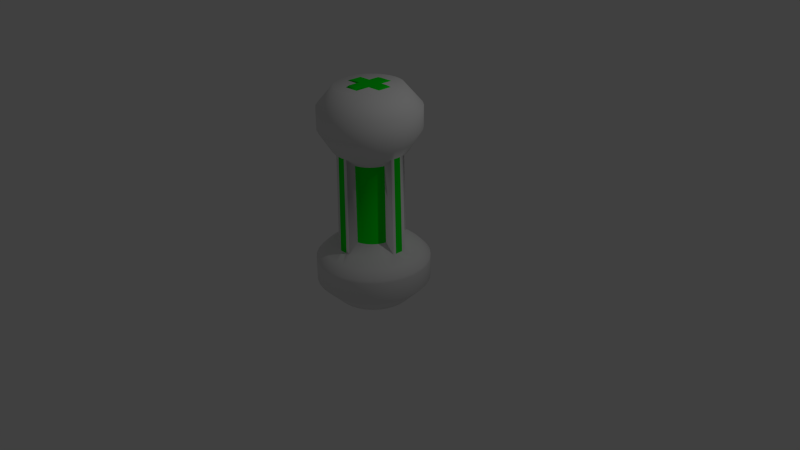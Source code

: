 # Source: HealthPickup.blend  (saved by Blender 2.73.0; exported with 4.5.12 LTS)
import bpy
from mathutils import Matrix  # noqa: F401  (used for matrix-valued properties, if any)

bpy.ops.wm.read_factory_settings(use_empty=True)
scene = bpy.context.scene
scene.name = 'Scene'

# ---- collections
col_collection_1 = bpy.data.collections.new('Collection 1'); scene.collection.children.link(col_collection_1)

# ---- materials (node trees are filled in below, after node groups)
mat_healthpickup_canister = bpy.data.materials.new('HealthPickup_Canister')
mat_healthpickup_canister.alpha_threshold = 0.0
mat_healthpickup_canister.use_transparent_shadow = False
mat_healthpickup_canister.roughness = 0.5
mat_healthpickup_shard = bpy.data.materials.new('HealthPickup_Shard')
mat_healthpickup_shard.alpha_threshold = 0.0
mat_healthpickup_shard.use_transparent_shadow = False
mat_healthpickup_shard.diffuse_color = (0.0, 0.8, 0.01092, 1.0)
mat_healthpickup_shard.roughness = 0.5

# ---- material node trees

# ---- world
world_world = bpy.data.worlds.new('World'); scene.world = world_world
world_world.color = (0.05088, 0.05088, 0.05088)
world_world.use_sun_shadow = False
world_world.sun_shadow_jitter_overblur = 0.0
world_world.cycles.sampling_method = 'MANUAL'
world_world.cycles.sample_map_resolution = 256

# ---- cameras
cam_camera = bpy.data.cameras.new('Camera')
cam_camera.clip_end = 100.0
cam_camera.lens = 35.0
cam_camera.sensor_width = 32.0
cam_camera.sensor_height = 18.0
cam_camera.ortho_scale = 7.314
cam_camera.dof.focus_distance = 0.0
cam_camera.dof.aperture_fstop = 128.0

# ---- lights
light_lamp = bpy.data.lights.new('Lamp', 'POINT')
light_lamp.transmission_factor = 0.0
light_lamp.cutoff_distance = 30.0
light_lamp.energy = 100.0
light_lamp.shadow_buffer_clip_start = 1.001
light_lamp.shadow_soft_size = 0.1
light_lamp.shadow_maximum_resolution = 0.006
light_lamp.use_absolute_resolution = True
light_lamp.cycles.use_multiple_importance_sampling = False

# ---- meshes
me_cylinder = bpy.data.meshes.new('Cylinder')
me_cylinder.from_pydata([(-2.636e-07, 3.51, -0.08956), (-2.636e-07, 3.51, 0.08956), (0.6848, 3.443, -0.08956), (0.6848, 3.443, 0.08956), (1.343, 3.243, -0.08956), (1.343, 3.243, 0.08956), (1.95, 2.919, -0.08956), (1.95, 2.919, 0.08956), (2.482, 2.482, -0.08956), (2.482, 2.482, 0.08956), (2.919, 1.95, -0.08956), (2.919, 1.95, 0.08956), (3.243, 1.343, -0.08956), (3.243, 1.343, 0.08956), (3.443, 0.6848, -0.08956), (3.443, 0.6848, 0.08956), (3.51, -1.428e-07, -0.08956), (3.51, -1.428e-07, 0.08956), (3.443, -0.6848, -0.08956), (3.443, -0.6848, 0.08956), (3.243, -1.343, -0.08956), (3.243, -1.343, 0.08956), (2.919, -1.95, -0.08956), (2.919, -1.95, 0.08956), (2.482, -2.482, -0.08956), (2.482, -2.482, 0.08956), (1.95, -2.919, -0.08956), (1.95, -2.919, 0.08956), (1.343, -3.243, -0.08956), (1.343, -3.243, 0.08956), (0.6848, -3.443, -0.08956), (0.6848, -3.443, 0.08956), (-1.407e-06, -3.51, -0.08956), (-1.407e-06, -3.51, 0.08956), (-0.6848, -3.443, -0.08956), (-0.6848, -3.443, 0.08956), (-1.343, -3.243, -0.08956), (-1.343, -3.243, 0.08956), (-1.95, -2.919, -0.08956), (-1.95, -2.919, 0.08956), (-2.482, -2.482, -0.08956), (-2.482, -2.482, 0.08956), (-2.919, -1.95, -0.08956), (-2.919, -1.95, 0.08956), (-3.243, -1.343, -0.08956), (-3.243, -1.343, 0.08956), (-3.443, -0.6848, -0.08956), (-3.443, -0.6848, 0.08956), (-3.51, 2.982e-06, -0.08956), (-3.51, 2.982e-06, 0.08956), (-3.443, 0.6848, -0.08956), (-3.443, 0.6848, 0.08956), (-3.243, 1.343, -0.08956), (-3.243, 1.343, 0.08956), (-2.919, 1.95, -0.08956), (-2.919, 1.95, 0.08956), (-2.482, 2.482, -0.08956), (-2.482, 2.482, 0.08956), (-1.95, 2.919, -0.08956), (-1.95, 2.919, 0.08956), (-1.343, 3.243, -0.08956), (-1.343, 3.243, 0.08956), (-0.6848, 3.443, -0.08956), (-0.6848, 3.443, 0.08956), (-2.269e-07, 2.985, 0.6089), (0.5823, 2.928, 0.6089), (1.142, 2.758, 0.6089), (1.658, 2.482, 0.6089), (2.111, 2.111, 0.6089), (2.482, 1.658, 0.6089), (2.758, 1.142, 0.6089), (2.928, 0.5823, 0.6089), (2.985, -1.22e-08, 0.6089), (2.928, -0.5823, 0.6089), (2.758, -1.142, 0.6089), (2.482, -1.658, 0.6089), (2.111, -2.111, 0.6089), (1.658, -2.482, 0.6089), (1.142, -2.758, 0.6089), (0.5823, -2.928, 0.6089), (-1.2e-06, -2.985, 0.6089), (-0.5823, -2.928, 0.6089), (-1.142, -2.758, 0.6089), (-1.658, -2.482, 0.6089), (-2.111, -2.111, 0.6089), (-2.482, -1.658, 0.6089), (-2.758, -1.142, 0.6089), (-2.928, -0.5823, 0.6089), (-2.985, 2.645e-06, 0.6089), (-2.928, 0.5823, 0.6089), (-2.758, 1.142, 0.6089), (-2.482, 1.658, 0.6089), (-2.111, 2.111, 0.6089), (-1.658, 2.482, 0.6089), (-1.142, 2.758, 0.6089), (-0.5823, 2.928, 0.6089), (-2.194e-07, 2.364, 1.026), (0.4613, 2.319, 1.026), (0.9048, 2.184, 1.026), (1.314, 1.966, 1.026), (1.672, 1.672, 1.026), (1.966, 1.314, 1.026), (2.184, 0.9048, 1.026), (2.319, 0.4613, 1.026), (2.364, 1.669e-07, 1.026), (2.319, -0.4613, 1.026), (2.184, -0.9048, 1.026), (1.966, -1.314, 1.026), (1.672, -1.672, 1.026), (1.314, -1.966, 1.026), (0.9048, -2.184, 1.026), (0.4613, -2.319, 1.026), (-9.899e-07, -2.364, 1.026), (-0.4613, -2.319, 1.026), (-0.9048, -2.184, 1.026), (-1.314, -1.966, 1.026), (-1.672, -1.672, 1.026), (-1.966, -1.314, 1.026), (-2.184, -0.9048, 1.026), (-2.319, -0.4613, 1.026), (-2.364, 2.271e-06, 1.026), (-2.319, 0.4613, 1.026), (-2.184, 0.9048, 1.026), (-1.966, 1.314, 1.026), (-1.672, 1.672, 1.026), (-1.314, 1.966, 1.026), (-0.9048, 2.184, 1.026), (-0.4613, 2.319, 1.026), (-1.84e-07, 1.519, 1.47), (0.2963, 1.49, 1.47), (0.5812, 1.403, 1.47), (0.8437, 1.263, 1.47), (1.074, 1.074, 1.47), (1.263, 0.8437, 1.47), (1.403, 0.5812, 1.47), (1.49, 0.2963, 1.47), (1.519, 3.764e-07, 1.47), (1.49, -0.2963, 1.47), (1.403, -0.5812, 1.47), (1.263, -0.8437, 1.47), (1.074, -1.074, 1.47), (0.8437, -1.263, 1.47), (0.5812, -1.403, 1.47), (0.2963, -1.49, 1.47), (-6.788e-07, -1.519, 1.47), (-0.2963, -1.49, 1.47), (-0.5812, -1.403, 1.47), (-0.8437, -1.263, 1.47), (-1.074, -1.074, 1.47), (-1.263, -0.8437, 1.47), (-1.403, -0.5812, 1.47), (-1.49, -0.2963, 1.47), (-1.519, 1.728e-06, 1.47), (-1.49, 0.2963, 1.47), (-1.403, 0.5812, 1.47), (-1.263, 0.8437, 1.47), (-1.074, 1.074, 1.47), (-0.8437, 1.263, 1.47), (-0.5812, 1.403, 1.47), (-0.2963, 1.49, 1.47), (2.85e-07, 1.519, 6.395), (0.2963, 1.49, 6.395), (0.5812, 1.403, 6.395), (0.8437, 1.263, 6.395), (1.074, 1.074, 6.395), (1.263, 0.8437, 6.395), (1.403, 0.5812, 6.395), (1.49, 0.2963, 6.395), (1.519, 3.764e-07, 6.395), (1.49, -0.2963, 6.395), (1.403, -0.5812, 6.395), (1.263, -0.8437, 6.395), (1.074, -1.074, 6.395), (0.8437, -1.263, 6.395), (0.5812, -1.403, 6.395), (0.2963, -1.49, 6.395), (-2.099e-07, -1.519, 6.395), (-0.2963, -1.49, 6.395), (-0.5812, -1.403, 6.395), (-0.8437, -1.263, 6.395), (-1.074, -1.074, 6.395), (-1.263, -0.8437, 6.395), (-1.403, -0.5812, 6.395), (-1.49, -0.2963, 6.395), (-1.519, 1.728e-06, 6.395), (-1.49, 0.2963, 6.395), (-1.403, 0.5812, 6.395), (-1.263, 0.8437, 6.395), (-1.074, 1.074, 6.395), (-0.8437, 1.263, 6.395), (-0.5812, 1.403, 6.395), (-0.2963, 1.49, 6.395), (1.701e-07, 2.271, 7.024), (0.443, 2.227, 7.024), (0.869, 2.098, 7.024), (1.262, 1.888, 7.024), (1.606, 1.606, 7.024), (1.888, 1.262, 7.024), (2.098, 0.869, 7.024), (2.227, 0.443, 7.024), (2.271, 2.018e-07, 7.024), (2.227, -0.443, 7.024), (2.098, -0.869, 7.024), (1.888, -1.262, 7.024), (1.606, -1.606, 7.024), (1.262, -1.888, 7.024), (0.869, -2.098, 7.024), (0.443, -2.227, 7.024), (-5.698e-07, -2.271, 7.024), (-0.443, -2.227, 7.024), (-0.869, -2.098, 7.024), (-1.262, -1.888, 7.024), (-1.606, -1.606, 7.024), (-1.888, -1.262, 7.024), (-2.098, -0.869, 7.024), (-2.227, -0.443, 7.024), (-2.271, 2.223e-06, 7.024), (-2.227, 0.443, 7.024), (-2.098, 0.869, 7.024), (-1.888, 1.262, 7.024), (-1.606, 1.606, 7.024), (-1.262, 1.888, 7.024), (-0.869, 2.098, 7.024), (-0.443, 2.227, 7.024), (2.096e-07, 2.673, 7.656), (0.5216, 2.622, 7.656), (1.023, 2.47, 7.656), (1.485, 2.223, 7.656), (1.89, 1.89, 7.656), (2.223, 1.485, 7.656), (2.47, 1.023, 7.656), (2.622, 0.5216, 7.656), (2.673, 1.424e-07, 7.656), (2.622, -0.5216, 7.656), (2.47, -1.023, 7.656), (2.223, -1.485, 7.656), (1.89, -1.89, 7.656), (1.485, -2.223, 7.656), (1.023, -2.47, 7.656), (0.5216, -2.622, 7.656), (-6.616e-07, -2.673, 7.656), (-0.5216, -2.622, 7.656), (-1.023, -2.47, 7.656), (-1.485, -2.223, 7.656), (-1.89, -1.89, 7.656), (-2.223, -1.485, 7.656), (-2.47, -1.023, 7.656), (-2.622, -0.5216, 7.656), (-2.673, 2.522e-06, 7.656), (-2.622, 0.5216, 7.656), (-2.47, 1.023, 7.656), (-2.223, 1.485, 7.656), (-1.89, 1.89, 7.656), (-1.485, 2.223, 7.656), (-1.023, 2.47, 7.656), (-0.5216, 2.622, 7.656), (5.572e-08, 3.089, 8.337), (0.6026, 3.03, 8.337), (1.182, 2.854, 8.337), (1.716, 2.568, 8.337), (2.184, 2.184, 8.337), (2.568, 1.716, 8.337), (2.854, 1.182, 8.337), (3.03, 0.6026, 8.337), (3.089, 5.931e-08, 8.337), (3.03, -0.6026, 8.337), (2.854, -1.182, 8.337), (2.568, -1.716, 8.337), (2.184, -2.184, 8.337), (1.716, -2.568, 8.337), (1.182, -2.854, 8.337), (0.6026, -3.03, 8.337), (-9.508e-07, -3.089, 8.337), (-0.6026, -3.03, 8.337), (-1.182, -2.854, 8.337), (-1.716, -2.568, 8.337), (-2.184, -2.184, 8.337), (-2.568, -1.716, 8.337), (-2.854, -1.182, 8.337), (-3.03, -0.6026, 8.337), (-3.089, 2.809e-06, 8.337), (-3.03, 0.6026, 8.337), (-2.854, 1.182, 8.337), (-2.568, 1.716, 8.337), (-2.184, 2.184, 8.337), (-1.716, 2.568, 8.337), (-1.182, 2.854, 8.337), (-0.6026, 3.03, 8.337), (-2.636e-07, 3.51, -1.378), (0.6848, 3.443, -1.378), (1.343, 3.243, -1.378), (1.95, 2.919, -1.378), (2.482, 2.482, -1.378), (2.919, 1.95, -1.378), (3.243, 1.343, -1.378), (3.443, 0.6848, -1.378), (3.51, -1.428e-07, -1.378), (3.443, -0.6848, -1.378), (3.243, -1.343, -1.378), (2.919, -1.95, -1.378), (2.482, -2.482, -1.378), (1.95, -2.919, -1.378), (1.343, -3.243, -1.378), (0.6848, -3.443, -1.378), (-1.407e-06, -3.51, -1.378), (-0.6848, -3.443, -1.378), (-1.343, -3.243, -1.378), (-1.95, -2.919, -1.378), (-2.482, -2.482, -1.378), (-2.919, -1.95, -1.378), (-3.243, -1.343, -1.378), (-3.443, -0.6848, -1.378), (-3.51, 2.982e-06, -1.378), (-3.443, 0.6848, -1.378), (-3.243, 1.343, -1.378), (-2.919, 1.95, -1.378), (-2.482, 2.482, -1.378), (-1.95, 2.919, -1.378), (-1.343, 3.243, -1.378), (-0.6848, 3.443, -1.378), (5.572e-08, 3.089, 9.626), (0.6026, 3.03, 9.626), (1.182, 2.854, 9.626), (1.716, 2.568, 9.626), (2.184, 2.184, 9.626), (2.568, 1.716, 9.626), (2.854, 1.182, 9.626), (3.03, 0.6026, 9.626), (3.089, 5.931e-08, 9.626), (3.03, -0.6026, 9.626), (2.854, -1.182, 9.626), (2.568, -1.716, 9.626), (2.184, -2.184, 9.626), (1.716, -2.568, 9.626), (1.182, -2.854, 9.626), (0.6026, -3.03, 9.626), (-9.508e-07, -3.089, 9.626), (-0.6026, -3.03, 9.626), (-1.182, -2.854, 9.626), (-1.716, -2.568, 9.626), (-2.184, -2.184, 9.626), (-2.568, -1.716, 9.626), (-2.854, -1.182, 9.626), (-3.03, -0.6026, 9.626), (-3.089, 2.809e-06, 9.626), (-3.03, 0.6026, 9.626), (-2.854, 1.182, 9.626), (-2.568, 1.716, 9.626), (-2.184, 2.184, 9.626), (-1.716, 2.568, 9.626), (-1.182, 2.854, 9.626), (-0.6026, 3.03, 9.626), (-1.595e-07, 2.304, -2.604), (0.4496, 2.26, -2.604), (0.8819, 2.129, -2.604), (1.28, 1.916, -2.604), (1.63, 1.63, -2.604), (1.916, 1.28, -2.604), (2.129, 0.8819, -2.604), (2.26, 0.4496, -2.604), (2.304, 1.684e-07, -2.604), (2.26, -0.4496, -2.604), (2.129, -0.8819, -2.604), (1.916, -1.28, -2.604), (1.63, -1.63, -2.604), (1.28, -1.916, -2.604), (0.8819, -2.129, -2.604), (0.4496, -2.26, -2.604), (-9.104e-07, -2.304, -2.604), (-0.4496, -2.26, -2.604), (-0.8819, -2.129, -2.604), (-1.28, -1.916, -2.604), (-1.63, -1.63, -2.604), (-1.916, -1.28, -2.604), (-2.129, -0.8819, -2.604), (-2.26, -0.4496, -2.604), (-2.304, 2.22e-06, -2.604), (-2.26, 0.4496, -2.604), (-2.129, 0.8819, -2.604), (-1.916, 1.28, -2.604), (-1.63, 1.63, -2.604), (-1.28, 1.916, -2.604), (-0.8819, 2.129, -2.604), (-0.4496, 2.26, -2.604), (5.017e-08, 2.028, 10.85), (0.3956, 1.989, 10.85), (0.776, 1.874, 10.85), (1.127, 1.686, 10.85), (1.434, 1.434, 10.85), (1.686, 1.127, 10.85), (1.874, 0.776, 10.85), (1.989, 0.3956, 10.85), (2.028, 3.011e-07, 10.85), (1.989, -0.3956, 10.85), (1.874, -0.776, 10.85), (1.686, -1.127, 10.85), (1.434, -1.434, 10.85), (1.127, -1.686, 10.85), (0.776, -1.874, 10.85), (0.3956, -1.989, 10.85), (-6.106e-07, -2.028, 10.85), (-0.3956, -1.989, 10.85), (-0.776, -1.874, 10.85), (-1.127, -1.686, 10.85), (-1.434, -1.434, 10.85), (-1.686, -1.127, 10.85), (-1.874, -0.776, 10.85), (-1.989, -0.3956, 10.85), (-2.028, 2.106e-06, 10.85), (-1.989, 0.3956, 10.85), (-1.874, 0.776, 10.85), (-1.686, 1.127, 10.85), (-1.434, 1.434, 10.85), (-1.127, 1.686, 10.85), (-0.776, 1.874, 10.85), (-0.3956, 1.989, 10.85), (-0.4041, -0.3644, 10.31), (-0.4041, 0.3743, 10.31), (0.3346, 0.3743, 10.31), (0.3346, -0.3644, 10.31), (-0.4041, -0.3644, 10.94), (-0.4041, 0.3743, 10.94), (0.3346, 0.3743, 10.94), (0.3346, -0.3644, 10.94), (1.037, 0.3743, 10.31), (1.037, -0.3644, 10.31), (1.037, 0.3743, 10.94), (1.037, -0.3644, 10.94), (-0.4041, -1.119, 10.31), (0.3346, -1.119, 10.31), (-0.4041, -1.119, 10.94), (0.3346, -1.119, 10.94), (-1.158, -0.3644, 10.31), (-1.158, 0.3743, 10.31), (-1.158, -0.3644, 10.94), (-1.158, 0.3743, 10.94), (-0.4041, 1.049, 10.31), (0.3346, 1.049, 10.31), (-0.4041, 1.049, 10.94), (0.3346, 1.049, 10.94), (-0.4041, -0.3644, 10.31), (-0.4041, 0.3743, 10.31), (0.3346, 0.3743, 10.31), (0.3346, -0.3644, 10.31), (-0.4041, -0.3644, 10.94), (-0.4041, 0.3743, 10.94), (0.3346, 0.3743, 10.94), (0.3346, -0.3644, 10.94), (1.037, 0.3743, 10.31), (1.037, -0.3644, 10.31), (1.037, 0.3743, 10.94), (1.037, -0.3644, 10.94), (-0.4041, -1.119, 10.31), (0.3346, -1.119, 10.31), (-0.4041, -1.119, 10.94), (0.3346, -1.119, 10.94), (-1.158, -0.3644, 10.31), (-1.158, 0.3743, 10.31), (-1.158, -0.3644, 10.94), (-1.158, 0.3743, 10.94), (-0.4041, 1.049, 10.31), (0.3346, 1.049, 10.31), (-0.4041, 1.049, 10.94), (0.3346, 1.049, 10.94), (-0.4594, -1.361, 10.05), (0.4628, -1.361, 10.05), (-0.4594, -1.361, 10.83), (0.4628, -1.361, 10.83), (-1.401, -0.4188, 10.05), (-1.401, 0.5034, 10.05), (-1.401, -0.4188, 10.83), (-1.401, 0.5034, 10.83), (-0.4594, -0.4188, 10.05), (-0.4594, 0.5034, 10.05), (0.4628, 0.5034, 10.05), (0.4628, -0.4188, 10.05), (-0.4594, -0.4188, 10.83), (-0.4594, 0.5034, 10.83), (0.4628, 0.5034, 10.83), (0.4628, -0.4188, 10.83), (1.34, 0.5034, 10.05), (1.34, -0.4188, 10.05), (1.34, 0.5034, 10.83), (1.34, -0.4188, 10.83), (-0.4594, -1.361, 10.05), (0.4628, -1.361, 10.05), (-0.4594, -1.361, 10.83), (0.4628, -1.361, 10.83), (-1.401, -0.4188, 10.05), (-1.401, 0.5034, 10.05), (-1.401, -0.4188, 10.83), (-1.401, 0.5034, 10.83), (-0.4594, 1.346, 10.05), (0.4628, 1.346, 10.05), (-0.4594, 1.346, 10.83), (0.4628, 1.346, 10.83), (0.2046, -0.3644, -2.074), (0.2046, 0.3743, -2.074), (-0.534, 0.3743, -2.081), (-0.534, -0.3644, -2.081), (0.2105, -0.3644, -2.704), (0.2105, 0.3743, -2.704), (-0.5282, 0.3743, -2.711), (-0.5282, -0.3644, -2.711), (-1.237, 0.3743, -2.088), (-1.237, -0.3644, -2.088), (-1.231, 0.3743, -2.717), (-1.231, -0.3644, -2.717), (0.2046, -1.119, -2.074), (-0.534, -1.119, -2.081), (0.2105, -1.119, -2.704), (-0.5282, -1.119, -2.711), (0.9587, -0.3644, -2.067), (0.9587, 0.3743, -2.067), (0.9646, -0.3644, -2.697), (0.9646, 0.3743, -2.697), (0.2046, 1.049, -2.074), (-0.534, 1.049, -2.081), (0.2105, 1.049, -2.704), (-0.5282, 1.049, -2.711), (0.2046, -0.3644, -2.074), (0.2046, 0.3743, -2.074), (-0.534, 0.3743, -2.081), (-0.534, -0.3644, -2.081), (0.2105, -0.3644, -2.704), (0.2105, 0.3743, -2.704), (-0.5282, 0.3743, -2.711), (-0.5282, -0.3644, -2.711), (-1.237, 0.3743, -2.088), (-1.237, -0.3644, -2.088), (-1.231, 0.3743, -2.717), (-1.231, -0.3644, -2.717), (0.2046, -1.119, -2.074), (-0.534, -1.119, -2.081), (0.2105, -1.119, -2.704), (-0.5282, -1.119, -2.711), (0.9587, -0.3644, -2.067), (0.9587, 0.3743, -2.067), (0.9646, -0.3644, -2.697), (0.9646, 0.3743, -2.697), (0.2046, 1.049, -2.074), (-0.534, 1.049, -2.081), (0.2105, 1.049, -2.704), (-0.5282, 1.049, -2.711), (0.2574, -1.361, -1.807), (-0.6648, -1.361, -1.815), (0.2647, -1.361, -2.593), (-0.6574, -1.361, -2.601), (1.199, -0.4188, -1.798), (1.199, 0.5034, -1.798), (1.206, -0.4188, -2.584), (1.206, 0.5034, -2.584), (0.2574, -0.4188, -1.807), (0.2574, 0.5034, -1.807), (-0.6648, 0.5034, -1.815), (-0.6648, -0.4188, -1.815), (0.2647, -0.4188, -2.593), (0.2647, 0.5034, -2.593), (-0.6574, 0.5034, -2.601), (-0.6574, -0.4188, -2.601), (-1.542, 0.5034, -1.824), (-1.542, -0.4188, -1.824), (-1.535, 0.5034, -2.61), (-1.535, -0.4188, -2.61), (0.2574, -1.361, -1.807), (-0.6648, -1.361, -1.815), (0.2647, -1.361, -2.593), (-0.6574, -1.361, -2.601), (1.199, -0.4188, -1.798), (1.199, 0.5034, -1.798), (1.206, -0.4188, -2.584), (1.206, 0.5034, -2.584), (0.2574, 1.346, -1.807), (-0.6648, 1.346, -1.815), (0.2647, 1.346, -2.593), (-0.6574, 1.346, -2.601), (-2.342, 0.2231, 1.026), (-2.34, -0.2493, 1.026), (-2.25, 0.2142, 7.024), (-2.249, -0.2208, 7.024), (-2.271, 2.223e-06, 7.024), (-2.342, 0.2231, 1.026), (-2.34, -0.2493, 1.026), (-2.25, 0.2142, 7.024), (-2.249, -0.2208, 7.024), (0.2345, -2.341, 1.026), (-0.2271, -2.248, 7.024), (0.2334, -2.248, 7.024), (-0.2751, -2.337, 1.026), (2.337, -0.2833, 1.026), (2.344, 0.2076, 1.026), (2.247, -0.2448, 7.024), (2.25, 0.2084, 7.024), (-0.1992, 2.251, 7.024), (0.2491, 2.246, 7.024), (-0.2146, 2.343, 1.026), (0.3071, 2.334, 1.026)], [], [(0, 1, 3, 2), (2, 3, 5, 4), (4, 5, 7, 6), (6, 7, 9, 8), (8, 9, 11, 10), (10, 11, 13, 12), (12, 13, 15, 14), (14, 15, 17, 16), (16, 17, 19, 18), (18, 19, 21, 20), (20, 21, 23, 22), (22, 23, 25, 24), (24, 25, 27, 26), (26, 27, 29, 28), (28, 29, 31, 30), (30, 31, 33, 32), (32, 33, 35, 34), (34, 35, 37, 36), (36, 37, 39, 38), (38, 39, 41, 40), (40, 41, 43, 42), (42, 43, 45, 44), (44, 45, 47, 46), (46, 47, 49, 48), (48, 49, 51, 50), (50, 51, 53, 52), (52, 53, 55, 54), (54, 55, 57, 56), (56, 57, 59, 58), (58, 59, 61, 60), (1, 63, 95, 64), (62, 63, 1, 0), (60, 61, 63, 62), (6, 8, 292, 291), (86, 85, 117, 118), (43, 41, 84, 85), (21, 19, 73, 74), (49, 47, 87, 88), (5, 3, 65, 66), (27, 25, 76, 77), (55, 53, 90, 91), (11, 9, 68, 69), (33, 31, 79, 80), (61, 59, 93, 94), (39, 37, 82, 83), (3, 1, 64, 65), (17, 15, 71, 72), (45, 43, 85, 86), (23, 21, 74, 75), (51, 49, 88, 89), (7, 5, 66, 67), (29, 27, 77, 78), (57, 55, 91, 92), (35, 33, 80, 81), (13, 11, 69, 70), (63, 61, 94, 95), (41, 39, 83, 84), (19, 17, 72, 73), (47, 45, 86, 87), (25, 23, 75, 76), (53, 51, 89, 90), (9, 7, 67, 68), (31, 29, 78, 79), (59, 57, 92, 93), (37, 35, 81, 82), (15, 13, 70, 71), (75, 74, 106, 107), (95, 94, 126, 127), (84, 83, 115, 116), (73, 72, 104, 589, 105), (93, 92, 124, 125), (82, 81, 113, 114), (71, 70, 102, 103), (91, 90, 122, 123), (69, 68, 100, 101), (80, 79, 111, 585, 112), (89, 88, 120, 576, 121), (67, 66, 98, 99), (78, 77, 109, 110), (87, 86, 118, 119), (65, 64, 96, 596, 97), (76, 75, 107, 108), (64, 95, 127, 595, 96), (85, 84, 116, 117), (74, 73, 105, 106), (94, 93, 125, 126), (83, 82, 114, 115), (72, 71, 103, 590, 104), (92, 91, 123, 124), (81, 80, 112, 588, 113), (70, 69, 101, 102), (90, 89, 121, 122), (68, 67, 99, 100), (79, 78, 110, 111), (88, 87, 119, 577, 120), (66, 65, 97, 98), (77, 76, 108, 109), (154, 153, 185, 186), (98, 97, 129, 130), (109, 108, 140, 141), (118, 117, 149, 150), (107, 106, 138, 139), (127, 126, 158, 159), (116, 115, 147, 148), (576, 578, 217, 121), (125, 124, 156, 157), (114, 113, 145, 146), (103, 102, 134, 135), (123, 122, 154, 155), (101, 100, 132, 133), (151, 183, 215, 119), (99, 98, 130, 131), (110, 109, 141, 142), (119, 118, 150, 151), (589, 591, 201, 105), (108, 107, 139, 140), (577, 579, 584, 582), (117, 116, 148, 149), (106, 105, 137, 138), (126, 125, 157, 158), (115, 114, 146, 147), (135, 167, 199, 103), (124, 123, 155, 156), (143, 175, 207, 111), (102, 101, 133, 134), (122, 121, 153, 154), (100, 99, 131, 132), (111, 110, 142, 143), (188, 187, 219, 220), (132, 131, 163, 164), (143, 142, 174, 175), (152, 151, 183, 184), (130, 129, 161, 162), (141, 140, 172, 173), (150, 149, 181, 182), (139, 138, 170, 171), (159, 158, 190, 191), (148, 147, 179, 180), (137, 136, 168, 169), (157, 156, 188, 189), (146, 145, 177, 178), (135, 134, 166, 167), (155, 154, 186, 187), (133, 132, 164, 165), (144, 143, 175, 176), (153, 152, 184, 185), (131, 130, 162, 163), (142, 141, 173, 174), (151, 150, 182, 183), (129, 128, 160, 161), (140, 139, 171, 172), (128, 159, 191, 160), (149, 148, 180, 181), (138, 137, 169, 170), (158, 157, 189, 190), (147, 146, 178, 179), (136, 135, 167, 168), (156, 155, 187, 188), (145, 144, 176, 177), (134, 133, 165, 166), (222, 221, 253, 254), (166, 165, 197, 198), (186, 185, 217, 218), (164, 163, 195, 196), (175, 174, 206, 207), (577, 576, 120), (162, 161, 193, 194), (173, 172, 204, 205), (182, 181, 213, 214), (171, 170, 202, 203), (191, 190, 222, 223), (180, 179, 211, 212), (596, 594, 193, 97), (189, 188, 220, 221), (178, 177, 209, 210), (167, 166, 198, 199), (187, 186, 218, 219), (165, 164, 196, 197), (113, 209, 177, 145), (121, 217, 185, 153), (163, 162, 194, 195), (174, 173, 205, 206), (183, 182, 214, 215), (97, 193, 161, 129), (172, 171, 203, 204), (159, 191, 223, 127), (181, 180, 212, 213), (170, 169, 201, 202), (190, 189, 221, 222), (179, 178, 210, 211), (105, 201, 169, 137), (224, 255, 287, 256), (211, 210, 242, 243), (200, 592, 199, 231, 232), (220, 219, 251, 252), (209, 586, 208, 240, 241), (198, 197, 229, 230), (218, 217, 249, 250), (196, 195, 227, 228), (207, 206, 238, 239), (216, 579, 215, 247, 248), (194, 193, 225, 226), (205, 204, 236, 237), (214, 213, 245, 246), (203, 202, 234, 235), (223, 222, 254, 255), (212, 211, 243, 244), (201, 591, 200, 232, 233), (221, 220, 252, 253), (210, 209, 241, 242), (199, 198, 230, 231), (219, 218, 250, 251), (197, 196, 228, 229), (208, 587, 207, 239, 240), (217, 578, 216, 248, 249), (195, 194, 226, 227), (206, 205, 237, 238), (215, 214, 246, 247), (193, 594, 192, 224, 225), (204, 203, 235, 236), (192, 593, 223, 255, 224), (213, 212, 244, 245), (202, 201, 233, 234), (268, 267, 331, 332), (245, 244, 276, 277), (234, 233, 265, 266), (254, 253, 285, 286), (243, 242, 274, 275), (232, 231, 263, 264), (252, 251, 283, 284), (241, 240, 272, 273), (230, 229, 261, 262), (250, 249, 281, 282), (228, 227, 259, 260), (239, 238, 270, 271), (248, 247, 279, 280), (226, 225, 257, 258), (237, 236, 268, 269), (246, 245, 277, 278), (235, 234, 266, 267), (255, 254, 286, 287), (244, 243, 275, 276), (233, 232, 264, 265), (253, 252, 284, 285), (242, 241, 273, 274), (231, 230, 262, 263), (251, 250, 282, 283), (229, 228, 260, 261), (240, 239, 271, 272), (249, 248, 280, 281), (227, 226, 258, 259), (238, 237, 269, 270), (247, 246, 278, 279), (225, 224, 256, 257), (236, 235, 267, 268), (119, 215, 579, 577), (290, 291, 355, 354), (328, 327, 391, 392), (283, 282, 346, 347), (16, 18, 297, 296), (261, 260, 324, 325), (26, 28, 302, 301), (36, 38, 307, 306), (276, 275, 339, 340), (46, 48, 312, 311), (269, 268, 332, 333), (56, 58, 317, 316), (284, 283, 347, 348), (262, 261, 325, 326), (2, 4, 290, 289), (277, 276, 340, 341), (12, 14, 295, 294), (22, 24, 300, 299), (32, 34, 305, 304), (270, 269, 333, 334), (285, 284, 348, 349), (42, 44, 310, 309), (52, 54, 315, 314), (263, 262, 326, 327), (278, 277, 341, 342), (62, 0, 288, 319), (271, 270, 334, 335), (8, 10, 293, 292), (286, 285, 349, 350), (18, 20, 298, 297), (28, 30, 303, 302), (264, 263, 327, 328), (279, 278, 342, 343), (38, 40, 308, 307), (48, 50, 313, 312), (257, 256, 320, 321), (272, 271, 335, 336), (58, 60, 318, 317), (287, 286, 350, 351), (265, 264, 328, 329), (4, 6, 291, 290), (280, 279, 343, 344), (14, 16, 296, 295), (258, 257, 321, 322), (0, 2, 289, 288), (24, 26, 301, 300), (34, 36, 306, 305), (273, 272, 336, 337), (256, 287, 351, 320), (44, 46, 311, 310), (54, 56, 316, 315), (266, 265, 329, 330), (281, 280, 344, 345), (259, 258, 322, 323), (10, 12, 294, 293), (274, 273, 337, 338), (20, 22, 299, 298), (30, 32, 304, 303), (267, 266, 330, 331), (282, 281, 345, 346), (40, 42, 309, 308), (50, 52, 314, 313), (260, 259, 323, 324), (275, 274, 338, 339), (60, 62, 319, 318), (352, 353, 354, 355, 356, 357, 358, 359, 360, 361, 362, 363, 364, 365, 366, 367, 368, 369, 370, 371, 372, 373, 374, 375, 376, 377, 378, 379, 380, 381, 382, 383), (385, 384, 415, 414, 413, 412, 411, 410, 409, 408, 407, 406, 405, 404, 403, 402, 401, 400, 399, 398, 397, 396, 395, 394, 393, 392, 391, 390, 389, 388, 387, 386), (343, 342, 406, 407), (305, 306, 370, 369), (321, 320, 384, 385), (298, 299, 363, 362), (336, 335, 399, 400), (351, 350, 414, 415), (313, 314, 378, 377), (291, 292, 356, 355), (329, 328, 392, 393), (344, 343, 407, 408), (306, 307, 371, 370), (322, 321, 385, 386), (299, 300, 364, 363), (337, 336, 400, 401), (320, 351, 415, 384), (314, 315, 379, 378), (292, 293, 357, 356), (330, 329, 393, 394), (345, 344, 408, 409), (307, 308, 372, 371), (323, 322, 386, 387), (300, 301, 365, 364), (338, 337, 401, 402), (315, 316, 380, 379), (293, 294, 358, 357), (331, 330, 394, 395), (346, 345, 409, 410), (308, 309, 373, 372), (324, 323, 387, 388), (301, 302, 366, 365), (339, 338, 402, 403), (316, 317, 381, 380), (294, 295, 359, 358), (332, 331, 395, 396), (347, 346, 410, 411), (309, 310, 374, 373), (325, 324, 388, 389), (302, 303, 367, 366), (340, 339, 403, 404), (317, 318, 382, 381), (295, 296, 360, 359), (333, 332, 396, 397), (348, 347, 411, 412), (310, 311, 375, 374), (288, 289, 353, 352), (326, 325, 389, 390), (341, 340, 404, 405), (303, 304, 368, 367), (318, 319, 383, 382), (296, 297, 361, 360), (334, 333, 397, 398), (349, 348, 412, 413), (311, 312, 376, 375), (289, 290, 354, 353), (327, 326, 390, 391), (342, 341, 405, 406), (304, 305, 369, 368), (319, 288, 352, 383), (335, 334, 398, 399), (297, 298, 362, 361), (350, 349, 413, 414), (312, 313, 377, 376), (417, 416, 432, 433), (418, 417, 436, 437), (419, 418, 424, 425), (416, 419, 429, 428), (416, 417, 418, 419), (423, 422, 421, 420), (436, 417, 441, 460), (417, 433, 457, 441), (422, 423, 427, 426), (431, 429, 453, 455), (452, 454, 486, 484), (423, 420, 430, 431), (421, 438, 462, 445), (435, 421, 445, 459), (428, 429, 465, 464), (429, 419, 443, 453), (420, 421, 435, 434), (430, 420, 444, 454), (419, 425, 449, 443), (427, 423, 447, 451), (421, 422, 439, 438), (418, 437, 461, 442), (444, 458, 490, 476), (440, 452, 484, 472), (462, 463, 495, 494), (450, 451, 483, 482), (447, 455, 487, 479), (461, 460, 492, 493), (449, 448, 480, 481), (434, 435, 471, 470), (458, 456, 488, 490), (460, 441, 473, 492), (422, 426, 450, 446), (433, 435, 459, 457), (437, 436, 460, 461), (424, 418, 442, 448), (434, 432, 456, 458), (438, 439, 463, 462), (425, 424, 448, 449), (423, 431, 455, 447), (420, 434, 458, 444), (426, 427, 451, 450), (416, 428, 452, 440), (432, 416, 440, 456), (439, 422, 446, 463), (428, 430, 454, 452), (467, 466, 464, 465), (470, 471, 469, 468), (482, 483, 481, 480), (479, 475, 481, 483), (474, 478, 482, 480), (475, 479, 487, 485), (476, 472, 484, 486), (477, 473, 489, 491), (472, 476, 490, 488), (494, 495, 493, 492), (478, 474, 493, 495), (473, 477, 494, 492), (456, 440, 472, 488), (429, 431, 467, 465), (451, 447, 479, 483), (463, 446, 478, 495), (457, 459, 491, 489), (435, 433, 469, 471), (443, 449, 481, 475), (442, 461, 493, 474), (454, 444, 476, 486), (432, 434, 470, 468), (453, 443, 475, 485), (455, 453, 485, 487), (459, 445, 477, 491), (431, 430, 466, 467), (446, 450, 482, 478), (445, 462, 494, 477), (441, 457, 489, 473), (430, 428, 464, 466), (433, 432, 468, 469), (448, 442, 474, 480), (497, 496, 512, 513), (498, 497, 516, 517), (499, 498, 504, 505), (496, 499, 509, 508), (496, 497, 498, 499), (503, 502, 501, 500), (516, 497, 521, 540), (497, 513, 537, 521), (502, 503, 507, 506), (503, 500, 510, 511), (501, 518, 542, 525), (515, 501, 525, 539), (508, 509, 545, 544), (509, 499, 523, 533), (500, 501, 515, 514), (510, 500, 524, 534), (499, 505, 529, 523), (501, 502, 519, 518), (498, 517, 541, 522), (524, 538, 570, 556), (520, 532, 564, 552), (542, 543, 575, 574), (530, 531, 563, 562), (527, 535, 567, 559), (541, 540, 572, 573), (529, 528, 560, 561), (514, 515, 551, 550), (540, 521, 553, 572), (517, 516, 540, 541), (504, 498, 522, 528), (518, 519, 543, 542), (503, 511, 535, 527), (500, 514, 538, 524), (506, 507, 531, 530), (496, 508, 532, 520), (512, 496, 520, 536), (547, 546, 544, 545), (550, 551, 549, 548), (562, 563, 561, 560), (559, 555, 561, 563), (554, 558, 562, 560), (555, 559, 567, 565), (556, 552, 564, 566), (557, 553, 569, 571), (552, 556, 570, 568), (574, 575, 573, 572), (558, 554, 573, 575), (553, 557, 574, 572), (536, 520, 552, 568), (531, 527, 559, 563), (543, 526, 558, 575), (523, 529, 561, 555), (522, 541, 573, 554), (534, 524, 556, 566), (533, 523, 555, 565), (539, 525, 557, 571), (511, 510, 546, 547), (526, 530, 562, 558), (525, 542, 574, 557), (521, 537, 569, 553), (513, 512, 548, 549), (528, 522, 554, 560), (586, 209, 113, 588), (582, 584, 580, 583, 581), (576, 577, 582, 581), (578, 576, 581, 583), (579, 216, 580, 584), (216, 578, 583, 580), (585, 588, 112), (587, 585, 111, 207), (208, 586, 588, 585, 587), (590, 589, 104), (103, 199, 592, 590), (590, 592, 200, 591, 589), (595, 596, 96), (127, 223, 593, 595), (595, 593, 192, 594, 596)])
me_cylinder.polygons.foreach_set('use_smooth', [True] * 539)
me_cylinder.polygons.foreach_set('material_index', [0, 0, 0, 0, 0, 0, 0, 0, 0, 0, 0, 0, 0, 0, 0, 0, 0, 0, 0, 0, 0, 0, 0, 0, 0, 0, 0, 0, 0, 0, 0, 0, 0, 0, 0, 0, 0, 0, 0, 0, 0, 0, 0, 0, 0, 0, 0, 0, 0, 0, 0, 0, 0, 0, 0, 0, 0, 0, 0, 0, 0, 0, 0, 0, 0, 0, 0, 0, 0, 0, 0, 0, 0, 0, 0, 0, 0, 0, 0, 0, 0, 0, 0, 0, 0, 0, 0, 0, 0, 0, 0, 0, 0, 0, 0, 0, 0, 1, 0, 0, 0, 0, 0, 0, 0, 0, 0, 0, 0, 0, 0, 0, 0, 0, 0, 0, 0, 0, 0, 0, 0, 0, 0, 0, 0, 0, 0, 0, 0, 1, 1, 1, 1, 1, 1, 1, 1, 1, 1, 1, 0, 1, 1, 1, 0, 1, 1, 1, 1, 1, 1, 1, 1, 1, 1, 1, 1, 1, 0, 1, 0, 0, 0, 0, 0, 0, 0, 0, 0, 0, 0, 0, 0, 0, 0, 0, 0, 0, 0, 0, 0, 0, 0, 0, 0, 0, 0, 0, 0, 0, 0, 0, 0, 0, 0, 0, 0, 0, 0, 0, 0, 0, 0, 0, 0, 0, 0, 0, 0, 0, 0, 0, 0, 0, 0, 0, 0, 0, 0, 0, 0, 0, 0, 0, 0, 0, 0, 0, 0, 0, 0, 0, 0, 0, 0, 0, 0, 0, 0, 0, 0, 0, 0, 0, 0, 0, 0, 0, 0, 0, 0, 0, 0, 0, 0, 0, 0, 0, 0, 0, 0, 0, 0, 0, 0, 0, 0, 0, 0, 0, 0, 0, 0, 0, 0, 0, 0, 0, 0, 0, 0, 0, 0, 0, 0, 0, 0, 0, 0, 0, 0, 0, 0, 0, 0, 0, 0, 0, 0, 0, 0, 0, 0, 0, 0, 0, 0, 0, 0, 0, 0, 0, 0, 0, 0, 0, 0, 0, 0, 0, 0, 0, 0, 0, 0, 0, 0, 0, 0, 0, 0, 0, 0, 0, 0, 0, 0, 0, 0, 0, 0, 0, 0, 0, 0, 0, 0, 0, 0, 0, 0, 0, 0, 0, 0, 0, 0, 0, 0, 0, 0, 0, 0, 0, 0, 0, 0, 0, 0, 0, 0, 0, 0, 0, 0, 0, 0, 0, 0, 0, 0, 0, 0, 0, 0, 0, 0, 0, 0, 1, 0, 0, 1, 0, 0, 1, 1, 1, 0, 0, 1, 1, 0, 1, 1, 0, 1, 0, 1, 1, 1, 0, 0, 1, 0, 0, 1, 0, 0, 0, 0, 1, 0, 1, 1, 1, 0, 0, 1, 0, 0, 0, 0, 0, 0, 0, 0, 0, 0, 0, 0, 0, 0, 0, 1, 1, 0, 0, 0, 0, 1, 0, 0, 0, 1, 1, 1, 1, 0, 0, 0, 0, 0, 0, 0, 0, 0, 1, 0, 0, 1, 1, 1, 1, 0, 0, 1, 1, 0, 1, 0, 1, 0, 1, 1, 1, 0, 0, 1, 0, 0, 0, 1, 1, 1, 1, 0, 0, 0, 0, 0, 0, 0, 0, 0, 0, 0, 0, 0, 0, 0, 1, 1, 0, 0, 1, 0, 1, 1, 1, 1, 0, 0, 0, 0, 1, 0, 0, 0, 0, 0, 0, 1, 0, 0, 1, 0, 0, 1])
_uv = me_cylinder.uv_layers.new(name='UVMap')
_uv.uv.foreach_set('vector', [0.7985, 0.8498, 0.7908, 0.8498, 0.7908, 0.8195, 0.7985, 0.8195, 0.7985, 0.8195, 0.7908, 0.8195, 0.791, 0.7896, 0.7987, 0.7896, 0.7987, 0.7896, 0.791, 0.7896, 0.7915, 0.7612, 0.7992, 0.7612, 0.7992, 0.7612, 0.7915, 0.7612, 0.7923, 0.7356, 0.8, 0.7356, 0.495, 0.9546, 0.4873, 0.9545, 0.4868, 0.931, 0.4944, 0.931, 0.4944, 0.931, 0.4868, 0.931, 0.4864, 0.9042, 0.4941, 0.9042, 0.4941, 0.9042, 0.4864, 0.9042, 0.4862, 0.8751, 0.4939, 0.8751, 0.4939, 0.8751, 0.4862, 0.8751, 0.4862, 0.8449, 0.4939, 0.8449, 0.4939, 0.8449, 0.4862, 0.8449, 0.4864, 0.8147, 0.4941, 0.8147, 0.4941, 0.8147, 0.4864, 0.8147, 0.4868, 0.7858, 0.4944, 0.7858, 0.4944, 0.7858, 0.4868, 0.7858, 0.4873, 0.7591, 0.495, 0.7591, 0.495, 0.7591, 0.4873, 0.7591, 0.488, 0.7357, 0.4956, 0.7358, 0.3077, 0.9544, 0.3, 0.9543, 0.2996, 0.9298, 0.3073, 0.9299, 0.3073, 0.9299, 0.2996, 0.9298, 0.2993, 0.9023, 0.307, 0.9023, 0.307, 0.9023, 0.2993, 0.9023, 0.2992, 0.8729, 0.3068, 0.8729, 0.3068, 0.8729, 0.2992, 0.8729, 0.2992, 0.8426, 0.3068, 0.8426, 0.3068, 0.8426, 0.2992, 0.8426, 0.2993, 0.8126, 0.307, 0.8126, 0.307, 0.8126, 0.2993, 0.8126, 0.2996, 0.7841, 0.3073, 0.7841, 0.3073, 0.7841, 0.2996, 0.7841, 0.3, 0.7582, 0.3077, 0.7582, 0.3077, 0.7582, 0.3, 0.7582, 0.3005, 0.7359, 0.3082, 0.7359, 0.6826, 0.9544, 0.6749, 0.9544, 0.6742, 0.9308, 0.6819, 0.9308, 0.6819, 0.9308, 0.6742, 0.9308, 0.6737, 0.904, 0.6814, 0.904, 0.6814, 0.904, 0.6737, 0.904, 0.6734, 0.8749, 0.6811, 0.8749, 0.6811, 0.8749, 0.6734, 0.8749, 0.6733, 0.8447, 0.681, 0.8447, 0.681, 0.8447, 0.6733, 0.8447, 0.6734, 0.8145, 0.6811, 0.8145, 0.6811, 0.8145, 0.6734, 0.8145, 0.6737, 0.7856, 0.6814, 0.7856, 0.6814, 0.7856, 0.6737, 0.7856, 0.6742, 0.7589, 0.6819, 0.7589, 0.6819, 0.7589, 0.6742, 0.7589, 0.6749, 0.7356, 0.6826, 0.7356, 0.8013, 0.9526, 0.7936, 0.9526, 0.7926, 0.9318, 0.8002, 0.9318, 0.8002, 0.9318, 0.7926, 0.9318, 0.7917, 0.907, 0.7994, 0.907, 0.07873, 0.01752, 0.106, 0.005917, 0.1124, 0.02807, 0.08926, 0.03794, 0.7988, 0.8793, 0.7911, 0.8793, 0.7908, 0.8498, 0.7985, 0.8498, 0.7994, 0.907, 0.7917, 0.907, 0.7911, 0.8793, 0.7988, 0.8793, 0.7992, 0.7612, 0.8, 0.7356, 0.8551, 0.7356, 0.8543, 0.7612, 0.2767, 0.1411, 0.2767, 0.1669, 0.2502, 0.1642, 0.2502, 0.1437, 0.2992, 0.1691, 0.2934, 0.1989, 0.2718, 0.1922, 0.2767, 0.1669, 0.05423, 0.2736, 0.0334, 0.2521, 0.05071, 0.2374, 0.06842, 0.2557, 0.2821, 0.08103, 0.2934, 0.1091, 0.2718, 0.1158, 0.2622, 0.09194, 0.0334, 0.05582, 0.05423, 0.03437, 0.06842, 0.05227, 0.05071, 0.0705, 0.1349, 0.3079, 0.106, 0.302, 0.1124, 0.2799, 0.137, 0.2849, 0.2204, 0.01752, 0.2449, 0.03437, 0.2306, 0.05226, 0.2098, 0.03794, 1.021e-08, 0.1388, 0.005749, 0.1091, 0.0272, 0.1158, 0.02231, 0.1411, 0.2204, 0.2904, 0.1932, 0.302, 0.1866, 0.2799, 0.2098, 0.27, 0.1349, 3.152e-08, 0.1643, 0.0, 0.162, 0.02304, 0.137, 0.02304, 0.2821, 0.2269, 0.2658, 0.2521, 0.2483, 0.2374, 0.2622, 0.216, 0.05423, 0.03437, 0.07873, 0.01752, 0.08926, 0.03794, 0.06842, 0.05227, 0.01702, 0.2269, 0.005749, 0.1989, 0.0272, 0.1922, 0.03679, 0.216, 0.2992, 0.1388, 0.2992, 0.1691, 0.2767, 0.1669, 0.2767, 0.1411, 0.07873, 0.2904, 0.05423, 0.2736, 0.06842, 0.2557, 0.08926, 0.27, 0.2658, 0.05582, 0.2821, 0.08103, 0.2622, 0.09194, 0.2483, 0.0705, 0.01702, 0.08103, 0.0334, 0.05582, 0.05071, 0.0705, 0.03679, 0.09194, 0.1643, 0.3079, 0.1349, 0.3079, 0.137, 0.2849, 0.162, 0.2849, 0.1932, 0.005917, 0.2204, 0.01752, 0.2098, 0.03794, 0.1866, 0.02807, 0.2449, 0.2736, 0.2204, 0.2904, 0.2098, 0.27, 0.2306, 0.2557, 0.0, 0.1691, 1.021e-08, 0.1388, 0.02231, 0.1411, 0.02231, 0.1669, 0.106, 0.005917, 0.1349, 3.152e-08, 0.137, 0.02304, 0.1124, 0.02807, 0.2934, 0.1989, 0.2821, 0.2269, 0.2622, 0.216, 0.2718, 0.1922, 0.0334, 0.2521, 0.01702, 0.2269, 0.03679, 0.216, 0.05071, 0.2374, 0.2934, 0.1091, 0.2992, 0.1388, 0.2767, 0.1411, 0.2718, 0.1158, 0.106, 0.302, 0.07873, 0.2904, 0.08926, 0.27, 0.1124, 0.2799, 0.2449, 0.03437, 0.2658, 0.05582, 0.2483, 0.0705, 0.2306, 0.05226, 0.005749, 0.1091, 0.01702, 0.08103, 0.03679, 0.09194, 0.0272, 0.1158, 0.1932, 0.302, 0.1643, 0.3079, 0.162, 0.2849, 0.1866, 0.2799, 0.1643, 0.0, 0.1932, 0.005917, 0.1866, 0.02807, 0.162, 0.02304, 0.2658, 0.2521, 0.2449, 0.2736, 0.2306, 0.2557, 0.2483, 0.2374, 0.005749, 0.1989, 0.0, 0.1691, 0.02231, 0.1669, 0.0272, 0.1922, 0.08926, 0.27, 0.06842, 0.2557, 0.08522, 0.2345, 0.1017, 0.2459, 0.1124, 0.02807, 0.137, 0.02304, 0.1395, 0.05025, 0.1201, 0.05423, 0.2718, 0.1922, 0.2622, 0.216, 0.2387, 0.2031, 0.2463, 0.1842, 0.05071, 0.2374, 0.03679, 0.216, 0.06016, 0.2031, 0.06693, 0.2135, 0.07118, 0.2201, 0.162, 0.02304, 0.1866, 0.02807, 0.1788, 0.05423, 0.1594, 0.05025, 0.2483, 0.2374, 0.2306, 0.2557, 0.2137, 0.2345, 0.2277, 0.2201, 0.0272, 0.1922, 0.02231, 0.1669, 0.04869, 0.1642, 0.05256, 0.1842, 0.2098, 0.03794, 0.2306, 0.05226, 0.2137, 0.0734, 0.1972, 0.06205, 0.02231, 0.1411, 0.0272, 0.1158, 0.05256, 0.1237, 0.04869, 0.1437, 0.2098, 0.27, 0.1866, 0.2799, 0.1788, 0.2537, 0.1879, 0.2498, 0.1972, 0.2459, 0.2483, 0.0705, 0.2622, 0.09194, 0.2387, 0.1048, 0.2334, 0.09662, 0.2277, 0.08785, 0.03679, 0.09194, 0.05071, 0.0705, 0.07118, 0.08785, 0.06016, 0.1048, 0.162, 0.2849, 0.137, 0.2849, 0.1395, 0.2577, 0.1594, 0.2577, 0.2718, 0.1158, 0.2767, 0.1411, 0.2502, 0.1437, 0.2463, 0.1237, 0.06842, 0.05227, 0.08926, 0.03794, 0.1017, 0.06205, 0.09073, 0.06961, 0.08522, 0.0734, 0.1124, 0.2799, 0.08926, 0.27, 0.1017, 0.2459, 0.1201, 0.2537, 0.08926, 0.03794, 0.1124, 0.02807, 0.1201, 0.05423, 0.1103, 0.05842, 0.1017, 0.06205, 0.2767, 0.1669, 0.2718, 0.1922, 0.2463, 0.1842, 0.2502, 0.1642, 0.06842, 0.2557, 0.05071, 0.2374, 0.07118, 0.2201, 0.08522, 0.2345, 0.137, 0.02304, 0.162, 0.02304, 0.1594, 0.05025, 0.1395, 0.05025, 0.2622, 0.216, 0.2483, 0.2374, 0.2277, 0.2201, 0.2387, 0.2031, 0.03679, 0.216, 0.0272, 0.1922, 0.05256, 0.1842, 0.05674, 0.1946, 0.06016, 0.2031, 0.1866, 0.02807, 0.2098, 0.03794, 0.1972, 0.06205, 0.1788, 0.05423, 0.2306, 0.2557, 0.2098, 0.27, 0.1972, 0.2459, 0.207, 0.2391, 0.2137, 0.2345, 0.02231, 0.1669, 0.02231, 0.1411, 0.04869, 0.1437, 0.04869, 0.1642, 0.2306, 0.05226, 0.2483, 0.0705, 0.2277, 0.08785, 0.2137, 0.0734, 0.0272, 0.1158, 0.03679, 0.09194, 0.06016, 0.1048, 0.05256, 0.1237, 0.1866, 0.2799, 0.162, 0.2849, 0.1594, 0.2577, 0.1788, 0.2537, 0.2622, 0.09194, 0.2718, 0.1158, 0.2463, 0.1237, 0.2429, 0.115, 0.2387, 0.1048, 0.05071, 0.0705, 0.06842, 0.05227, 0.08522, 0.0734, 0.07118, 0.08785, 0.137, 0.2849, 0.1124, 0.2799, 0.1201, 0.2537, 0.1395, 0.2577, 0.2078, 0.3085, 0.22, 0.3086, 0.22, 0.5256, 0.2078, 0.5254, 0.07118, 0.08785, 0.08522, 0.0734, 0.1081, 0.1022, 0.09911, 0.1115, 0.1395, 0.2577, 0.1201, 0.2537, 0.1305, 0.218, 0.143, 0.2206, 0.2502, 0.1437, 0.2502, 0.1642, 0.2141, 0.1605, 0.2141, 0.1474, 0.1017, 0.2459, 0.08522, 0.2345, 0.1081, 0.2057, 0.1187, 0.213, 0.1201, 0.05423, 0.1395, 0.05025, 0.143, 0.08734, 0.1305, 0.0899, 0.2463, 0.1842, 0.2387, 0.2031, 0.2067, 0.1855, 0.2116, 0.1734, 0.5702, 0.3035, 0.5706, 0.5675, 0.5608, 0.5675, 0.56, 0.3035, 0.1594, 0.05025, 0.1788, 0.05423, 0.1683, 0.0899, 0.1558, 0.08734, 0.2277, 0.2201, 0.2137, 0.2345, 0.1906, 0.2057, 0.1997, 0.1964, 0.05256, 0.1842, 0.04869, 0.1642, 0.08467, 0.1605, 0.08715, 0.1734, 0.1972, 0.06205, 0.2137, 0.0734, 0.1906, 0.1022, 0.18, 0.09493, 0.04869, 0.1437, 0.05256, 0.1237, 0.08715, 0.1345, 0.08467, 0.1474, 0.8947, 0.5478, 0.898, 0.3308, 0.9303, 0.3035, 0.9303, 0.5677, 0.06016, 0.1048, 0.07118, 0.08785, 0.09911, 0.1115, 0.09203, 0.1224, 0.1594, 0.2577, 0.1395, 0.2577, 0.143, 0.2206, 0.1558, 0.2206, 0.2463, 0.1237, 0.2502, 0.1437, 0.2141, 0.1474, 0.2116, 0.1345, 0.3805, 0.3035, 0.3822, 0.5676, 0.3737, 0.5675, 0.3729, 0.3035, 0.1201, 0.2537, 0.1017, 0.2459, 0.1187, 0.213, 0.1305, 0.218, 0.0, 0.0, 0.0, 0.0, 0.0, 0.0, 0.0, 0.0, 0.2502, 0.1642, 0.2463, 0.1842, 0.2116, 0.1734, 0.2141, 0.1605, 0.08522, 0.2345, 0.07118, 0.2201, 0.09911, 0.1964, 0.1081, 0.2057, 0.1395, 0.05025, 0.1594, 0.05025, 0.1558, 0.08734, 0.143, 0.08734, 0.2387, 0.2031, 0.2277, 0.2201, 0.1997, 0.1964, 0.2067, 0.1855, 0.4159, 0.9804, 0.419, 0.7636, 0.45, 0.7359, 0.45, 0.9999, 0.1788, 0.05423, 0.1972, 0.06205, 0.18, 0.09493, 0.1683, 0.0899, 0.9217, 0.2443, 0.9249, 0.02738, 0.9569, 0.0, 0.9569, 0.2642, 0.04869, 0.1642, 0.04869, 0.1437, 0.08467, 0.1474, 0.08467, 0.1605, 0.2137, 0.0734, 0.2277, 0.08785, 0.1997, 0.1115, 0.1906, 0.1022, 0.05256, 0.1237, 0.06016, 0.1048, 0.09203, 0.1224, 0.08715, 0.1345, 0.1788, 0.2537, 0.1594, 0.2577, 0.1558, 0.2206, 0.1683, 0.218, 0.9889, 0.1669, 0.9901, 0.18, 0.9588, 0.1863, 0.9569, 0.1668, 1.276e-08, 0.7411, 0.01079, 0.7415, 0.01079, 0.9583, 0.0, 0.958, 0.8641, 0.217, 0.8517, 0.2171, 0.8517, 9.172e-05, 0.8641, 1.374e-05, 0.2326, 0.3087, 0.2453, 0.3086, 0.2453, 0.5256, 0.2326, 0.5256, 0.0227, 0.7417, 0.03527, 0.7418, 0.03527, 0.9586, 0.0227, 0.9585, 0.8402, 0.2172, 0.8299, 0.2174, 0.8299, 0.000426, 0.8402, 0.0002309, 0.2576, 0.3085, 0.2688, 0.3083, 0.2688, 0.5252, 0.2576, 0.5254, 0.1966, 0.5259, 0.2078, 0.5261, 0.2078, 0.743, 0.1966, 0.7428, 0.06044, 0.7416, 0.07208, 0.7414, 0.07208, 0.9582, 0.06044, 0.9585, 0.9217, 0.2176, 0.9123, 0.2174, 0.9123, 0.0003372, 0.9217, 0.0005613, 0.22, 0.5262, 0.2326, 0.5262, 0.2326, 0.7432, 0.22, 0.7432, 0.08248, 0.741, 0.09125, 0.7406, 0.09125, 0.9574, 0.08248, 0.9579, 0.9014, 0.2172, 0.8894, 0.2171, 0.8894, 5.105e-05, 0.9014, 0.0001649, 0.2453, 0.5262, 0.2576, 0.5261, 0.2576, 0.7431, 0.2453, 0.7432, 0.1966, 0.3082, 0.2078, 0.3085, 0.2078, 0.5254, 0.1966, 0.5252, 0.2688, 0.5259, 0.2787, 0.5256, 0.2787, 0.7426, 0.2688, 0.7429, 0.8768, 0.217, 0.8641, 0.217, 0.8641, 1.374e-05, 0.8768, 0.0, 0.22, 0.3086, 0.2326, 0.3087, 0.2326, 0.5256, 0.22, 0.5256, 0.01079, 0.7415, 0.0227, 0.7417, 0.0227, 0.9585, 0.01079, 0.9583, 0.8517, 0.2171, 0.8402, 0.2172, 0.8402, 0.0002309, 0.8517, 9.172e-05, 0.2453, 0.3086, 0.2576, 0.3085, 0.2576, 0.5254, 0.2453, 0.5256, 0.03527, 0.7418, 0.04801, 0.7418, 0.04801, 0.9586, 0.03527, 0.9586, 0.1868, 0.5256, 0.1966, 0.5259, 0.1966, 0.7428, 0.1868, 0.7426, 0.04801, 0.7418, 0.06044, 0.7416, 0.06044, 0.9585, 0.04801, 0.9586, 0.2688, 0.3083, 0.2787, 0.3079, 0.2787, 0.5249, 0.2688, 0.5252, 0.2078, 0.5261, 0.22, 0.5262, 0.22, 0.7432, 0.2078, 0.743, 0.07208, 0.7414, 0.08248, 0.741, 0.08248, 0.9579, 0.07208, 0.9582, 0.9123, 0.2174, 0.9014, 0.2172, 0.9014, 0.0001649, 0.9123, 0.0003372, 0.2326, 0.5262, 0.2453, 0.5262, 0.2453, 0.7432, 0.2326, 0.7432, 0.1868, 0.3079, 0.1966, 0.3082, 0.1966, 0.5252, 0.1868, 0.5249, 0.8894, 0.2171, 0.8768, 0.217, 0.8768, 0.0, 0.8894, 5.105e-05, 0.2576, 0.5261, 0.2688, 0.5259, 0.2688, 0.7429, 0.2576, 0.7431, 0.8025, 0.5669, 0.8181, 0.5664, 0.8294, 0.5949, 0.8111, 0.5955, 0.9675, 0.8622, 0.9638, 0.8748, 0.9321, 0.868, 0.9377, 0.8492, 0.9938, 0.1925, 0.9998, 0.2041, 0.9733, 0.2224, 0.9643, 0.2051, 0.9626, 0.8878, 0.9638, 0.9009, 0.9321, 0.9071, 0.9303, 0.8875, 0.9023, 0.6427, 0.8963, 0.6542, 0.8663, 0.6417, 0.8753, 0.6244, 0.2429, 0.115, 0.2334, 0.09662, 0.2387, 0.1048, 0.9675, 0.9134, 0.9735, 0.925, 0.9467, 0.9431, 0.9377, 0.9258, 0.8926, 0.6668, 0.8914, 0.6798, 0.8589, 0.68, 0.8607, 0.6604, 0.994, 0.02969, 0.9903, 0.04225, 0.9588, 0.03608, 0.9643, 0.0173, 0.8926, 0.6929, 0.8963, 0.7055, 0.8663, 0.7183, 0.8607, 0.6995, 0.9998, 0.1297, 0.9938, 0.1413, 0.9643, 0.1285, 0.9733, 0.1112, 0.989, 0.05531, 0.9903, 0.06836, 0.9588, 0.07512, 0.9569, 0.0556, 0.7538, 0.3037, 0.7558, 0.5675, 0.7475, 0.5675, 0.7472, 0.3037, 0.9901, 0.1539, 0.9889, 0.1669, 0.9569, 0.1668, 0.9588, 0.1473, 0.994, 0.08092, 1.0, 0.09249, 0.9733, 0.1112, 0.9643, 0.0939, 0.9735, 0.8506, 0.9675, 0.8622, 0.9377, 0.8492, 0.9467, 0.8319, 0.9901, 0.18, 0.9938, 0.1925, 0.9643, 0.2051, 0.9588, 0.1863, 0.9638, 0.8748, 0.9626, 0.8878, 0.9303, 0.8875, 0.9321, 0.868, 0.6385, 0.7357, 0.6385, 0.9999, 0.6065, 0.9725, 0.6033, 0.7556, 0.8947, 0.3035, 0.8947, 0.5675, 0.8622, 0.5402, 0.8589, 0.3234, 0.9638, 0.9009, 0.9675, 0.9134, 0.9377, 0.9258, 0.9321, 0.9071, 0.8963, 0.6542, 0.8926, 0.6668, 0.8607, 0.6604, 0.8663, 0.6417, 1.0, 0.01812, 0.994, 0.02969, 0.9643, 0.0173, 0.9733, 0.0, 0.9655, 0.5677, 0.9655, 0.8319, 0.9335, 0.8045, 0.9303, 0.5876, 0.8914, 0.6798, 0.8926, 0.6929, 0.8607, 0.6995, 0.8589, 0.68, 0.9303, 0.5478, 0.9335, 0.3309, 0.9655, 0.3035, 0.9655, 0.5676, 0.9903, 0.04225, 0.989, 0.05531, 0.9569, 0.0556, 0.9588, 0.03608, 0.8963, 0.7055, 0.9023, 0.717, 0.8753, 0.7356, 0.8663, 0.7183, 0.9938, 0.1413, 0.9901, 0.1539, 0.9588, 0.1473, 0.9643, 0.1285, 0.9903, 0.06836, 0.994, 0.08092, 0.9643, 0.0939, 0.9588, 0.07512, 0.6733, 0.7357, 0.6733, 1.0, 0.6417, 0.9726, 0.6385, 0.7556, 0.7687, 0.5962, 0.7906, 0.596, 0.7962, 0.6268, 0.7709, 0.6271, 0.04016, 0.5716, 0.05644, 0.5719, 0.04895, 0.6002, 0.02979, 0.5999, 0.3927, 0.5676, 0.4016, 0.5676, 0.4117, 0.5675, 0.4149, 0.596, 0.3926, 0.596, 0.5111, 0.5664, 0.5258, 0.5669, 0.5161, 0.5953, 0.4989, 0.5947, 0.07434, 0.5721, 0.08352, 0.5721, 0.09317, 0.5722, 0.09219, 0.6005, 0.07002, 0.6004, 0.4299, 0.5674, 0.4468, 0.5671, 0.4563, 0.5954, 0.4364, 0.5958, 0.5426, 0.5672, 0.5608, 0.5675, 0.5573, 0.596, 0.5359, 0.5957, 0.6948, 0.5665, 0.7109, 0.567, 0.7032, 0.5957, 0.6842, 0.5951, 0.1122, 0.5721, 0.1307, 0.572, 0.1364, 0.6003, 0.1146, 0.6004, 0.5797, 0.5675, 0.5892, 0.5675, 0.5987, 0.5675, 0.602, 0.596, 0.5796, 0.5961, 0.7287, 0.5674, 0.7475, 0.5675, 0.7463, 0.5962, 0.7242, 0.596, 0.148, 0.5718, 0.1634, 0.5715, 0.1749, 0.5997, 0.1568, 0.6001, 0.617, 0.5673, 0.6339, 0.5669, 0.6434, 0.5953, 0.6235, 0.5957, 0.3387, 0.5671, 0.3555, 0.5674, 0.3488, 0.5957, 0.3291, 0.5954, 0.7851, 0.5673, 0.8025, 0.5669, 0.8111, 0.5955, 0.7906, 0.596, 0.02614, 0.5713, 0.04016, 0.5716, 0.02979, 0.5999, 0.01327, 0.5995, 0.3737, 0.5675, 0.3822, 0.5676, 0.3927, 0.5676, 0.3926, 0.596, 0.3703, 0.596, 0.8181, 0.5664, 0.8312, 0.5657, 0.8448, 0.594, 0.8294, 0.5949, 0.05644, 0.5719, 0.07434, 0.5721, 0.07002, 0.6004, 0.04895, 0.6002, 0.4117, 0.5675, 0.4299, 0.5674, 0.4364, 0.5958, 0.4149, 0.596, 0.5258, 0.5669, 0.5426, 0.5672, 0.5359, 0.5957, 0.5161, 0.5953, 0.4468, 0.5671, 0.4616, 0.5667, 0.4737, 0.5949, 0.4563, 0.5954, 0.09317, 0.5722, 0.1032, 0.5721, 0.1122, 0.5721, 0.1146, 0.6004, 0.09219, 0.6005, 0.5608, 0.5675, 0.5706, 0.5675, 0.5797, 0.5675, 0.5796, 0.5961, 0.5573, 0.596, 0.7109, 0.567, 0.7287, 0.5674, 0.7242, 0.596, 0.7032, 0.5957, 0.1307, 0.572, 0.148, 0.5718, 0.1568, 0.6001, 0.1364, 0.6003, 0.5987, 0.5675, 0.617, 0.5673, 0.6235, 0.5957, 0.602, 0.596, 0.7475, 0.5675, 0.7558, 0.5675, 0.7665, 0.5675, 0.7687, 0.5962, 0.7463, 0.5962, 0.3241, 0.5667, 0.3387, 0.5671, 0.3291, 0.5954, 0.3118, 0.5949, 0.7665, 0.5675, 0.7749, 0.5674, 0.7851, 0.5673, 0.7906, 0.596, 0.7687, 0.5962, 0.6339, 0.5669, 0.6487, 0.5664, 0.6608, 0.5948, 0.6434, 0.5953, 0.3555, 0.5674, 0.3737, 0.5675, 0.3703, 0.596, 0.3488, 0.5957, 0.2992, 0.6253, 0.3191, 0.6259, 0.3191, 0.6826, 0.2992, 0.6821, 0.6434, 0.5953, 0.6608, 0.5948, 0.6733, 0.6253, 0.6532, 0.6259, 0.3488, 0.5957, 0.3703, 0.596, 0.3667, 0.6265, 0.3419, 0.6263, 0.8111, 0.5955, 0.8294, 0.5949, 0.841, 0.6255, 0.8199, 0.6263, 0.02979, 0.5999, 0.04895, 0.6002, 0.04122, 0.6306, 0.01908, 0.6303, 0.3926, 0.596, 0.4149, 0.596, 0.4183, 0.6265, 0.3925, 0.6266, 0.4989, 0.5947, 0.5161, 0.5953, 0.5062, 0.6259, 0.4862, 0.6252, 0.07002, 0.6004, 0.09219, 0.6005, 0.09118, 0.6309, 0.06557, 0.6308, 0.4364, 0.5958, 0.4563, 0.5954, 0.4661, 0.6259, 0.4432, 0.6263, 0.5359, 0.5957, 0.5573, 0.596, 0.5538, 0.6266, 0.529, 0.6263, 0.6842, 0.5951, 0.7032, 0.5957, 0.6952, 0.6264, 0.6733, 0.6257, 0.1146, 0.6004, 0.1364, 0.6003, 0.1423, 0.6308, 0.1171, 0.6309, 0.5796, 0.5961, 0.602, 0.596, 0.6054, 0.6267, 0.5795, 0.6268, 0.7242, 0.596, 0.7463, 0.5962, 0.745, 0.6271, 0.7195, 0.6269, 0.1568, 0.6001, 0.1749, 0.5997, 0.1868, 0.6301, 0.1658, 0.6305, 0.6235, 0.5957, 0.6434, 0.5953, 0.6532, 0.6259, 0.6302, 0.6264, 0.3291, 0.5954, 0.3488, 0.5957, 0.3419, 0.6263, 0.3191, 0.6259, 0.7906, 0.596, 0.8111, 0.5955, 0.8199, 0.6263, 0.7962, 0.6268, 0.01327, 0.5995, 0.02979, 0.5999, 0.01908, 0.6303, 0.0, 0.6298, 0.3703, 0.596, 0.3926, 0.596, 0.3925, 0.6266, 0.3667, 0.6265, 0.8294, 0.5949, 0.8448, 0.594, 0.8589, 0.6246, 0.841, 0.6255, 0.04895, 0.6002, 0.07002, 0.6004, 0.06557, 0.6308, 0.04122, 0.6306, 0.4149, 0.596, 0.4364, 0.5958, 0.4432, 0.6263, 0.4183, 0.6265, 0.5161, 0.5953, 0.5359, 0.5957, 0.529, 0.6263, 0.5062, 0.6259, 0.4563, 0.5954, 0.4737, 0.5949, 0.4862, 0.6254, 0.4661, 0.6259, 0.09219, 0.6005, 0.1146, 0.6004, 0.1171, 0.6309, 0.09118, 0.6309, 0.5573, 0.596, 0.5796, 0.5961, 0.5795, 0.6268, 0.5538, 0.6266, 0.7032, 0.5957, 0.7242, 0.596, 0.7195, 0.6269, 0.6952, 0.6264, 0.1364, 0.6003, 0.1568, 0.6001, 0.1658, 0.6305, 0.1423, 0.6308, 0.602, 0.596, 0.6235, 0.5957, 0.6302, 0.6264, 0.6054, 0.6267, 0.7463, 0.5962, 0.7687, 0.5962, 0.7709, 0.6271, 0.745, 0.6271, 0.3118, 0.5949, 0.3291, 0.5954, 0.3191, 0.6259, 0.2992, 0.6253, 0.5995, 0.3035, 0.5987, 0.5675, 0.5892, 0.5675, 0.5904, 0.3035, 0.8538, 0.7896, 0.8543, 0.7612, 0.909, 0.785, 0.9087, 0.8036, 0.3925, 0.6834, 0.4183, 0.6833, 0.4097, 0.7359, 0.3927, 0.7359, 0.5062, 0.6259, 0.529, 0.6263, 0.529, 0.6831, 0.5062, 0.6826, 0.4939, 0.8449, 0.4941, 0.8147, 0.5492, 0.8149, 0.5491, 0.8451, 0.4661, 0.6259, 0.4862, 0.6254, 0.4862, 0.6821, 0.4661, 0.6827, 0.3073, 0.9299, 0.307, 0.9023, 0.3622, 0.9024, 0.3624, 0.9299, 0.3073, 0.7841, 0.3077, 0.7582, 0.3628, 0.7583, 0.3624, 0.7842, 0.0, 0.6298, 0.01908, 0.6303, 0.01908, 0.687, 2.042e-08, 0.6866, 0.6811, 0.8749, 0.681, 0.8447, 0.7361, 0.8447, 0.7362, 0.8749, 0.1658, 0.6305, 0.1868, 0.6301, 0.1868, 0.6868, 0.1658, 0.6872, 0.8013, 0.9526, 0.8002, 0.9318, 0.8553, 0.9318, 0.8564, 0.9526, 0.4862, 0.6252, 0.5062, 0.6259, 0.5062, 0.6826, 0.4862, 0.682, 0.4432, 0.6263, 0.4661, 0.6259, 0.4661, 0.6827, 0.4432, 0.6831, 0.7985, 0.8195, 0.7987, 0.7896, 0.8538, 0.7896, 0.8536, 0.8195, 0.6532, 0.6259, 0.6733, 0.6253, 0.6733, 0.682, 0.6532, 0.6827, 0.4941, 0.9042, 0.4939, 0.8751, 0.5491, 0.8753, 0.5492, 0.9043, 0.495, 0.7591, 0.4956, 0.7358, 0.5508, 0.7359, 0.5501, 0.7593, 0.3068, 0.8426, 0.307, 0.8126, 0.3622, 0.8127, 0.362, 0.8426, 0.1423, 0.6308, 0.1658, 0.6305, 0.1658, 0.6872, 0.1423, 0.6875, 0.841, 0.6255, 0.8589, 0.6246, 0.8589, 0.6813, 0.841, 0.6822, 0.6819, 0.9308, 0.6814, 0.904, 0.7365, 0.904, 0.7371, 0.9308, 0.6814, 0.7856, 0.6819, 0.7589, 0.7371, 0.7589, 0.7365, 0.7856, 0.4183, 0.6265, 0.4432, 0.6263, 0.4432, 0.6831, 0.4183, 0.6833, 0.6302, 0.6264, 0.6532, 0.6259, 0.6532, 0.6827, 0.6302, 0.6831, 0.7988, 0.8793, 0.7985, 0.8498, 0.8536, 0.8498, 0.8539, 0.8793, 0.1171, 0.6309, 0.1423, 0.6308, 0.1423, 0.6875, 0.1171, 0.6877, 0.495, 0.9546, 0.4944, 0.931, 0.5496, 0.9312, 0.5501, 0.9547, 0.8199, 0.6263, 0.841, 0.6255, 0.841, 0.6822, 0.8199, 0.683, 0.4941, 0.8147, 0.4944, 0.7858, 0.5496, 0.7859, 0.5492, 0.8149, 0.307, 0.9023, 0.3068, 0.8729, 0.362, 0.8729, 0.3622, 0.9024, 0.3925, 0.6266, 0.4183, 0.6265, 0.4183, 0.6833, 0.3925, 0.6834, 0.6054, 0.6267, 0.6302, 0.6264, 0.6302, 0.6831, 0.6054, 0.6834, 0.3077, 0.7582, 0.3082, 0.7359, 0.3634, 0.736, 0.3628, 0.7583, 0.681, 0.8447, 0.6811, 0.8145, 0.7362, 0.8145, 0.7361, 0.8447, 0.745, 0.6271, 0.7709, 0.6271, 0.7709, 0.6838, 0.745, 0.6838, 0.09118, 0.6309, 0.1171, 0.6309, 0.1171, 0.6877, 0.09118, 0.6877, 0.8002, 0.9318, 0.7994, 0.907, 0.8545, 0.907, 0.8553, 0.9318, 0.7962, 0.6268, 0.8199, 0.6263, 0.8199, 0.683, 0.7962, 0.6835, 0.3667, 0.6265, 0.3925, 0.6266, 0.3925, 0.6834, 0.3667, 0.6833, 0.7987, 0.7896, 0.7992, 0.7612, 0.8543, 0.7612, 0.8538, 0.7896, 0.5795, 0.6268, 0.6054, 0.6267, 0.6054, 0.6834, 0.5795, 0.6835, 0.4939, 0.8751, 0.4939, 0.8449, 0.5491, 0.8451, 0.5491, 0.8753, 0.7195, 0.6269, 0.745, 0.6271, 0.745, 0.6838, 0.7195, 0.6836, 0.7985, 0.8498, 0.7985, 0.8195, 0.8536, 0.8195, 0.8536, 0.8498, 0.3077, 0.9544, 0.3073, 0.9299, 0.3624, 0.9299, 0.3628, 0.9544, 0.307, 0.8126, 0.3073, 0.7841, 0.3624, 0.7842, 0.3622, 0.8127, 0.06557, 0.6308, 0.09118, 0.6309, 0.09118, 0.6877, 0.06557, 0.6876, 0.7709, 0.6271, 0.7962, 0.6268, 0.7962, 0.6835, 0.7709, 0.6838, 0.6814, 0.904, 0.6811, 0.8749, 0.7362, 0.8749, 0.7365, 0.904, 0.6819, 0.7589, 0.6826, 0.7356, 0.7378, 0.7356, 0.7371, 0.7589, 0.3419, 0.6263, 0.3667, 0.6265, 0.3667, 0.6833, 0.3419, 0.683, 0.5538, 0.6266, 0.5795, 0.6268, 0.5795, 0.6835, 0.5538, 0.6834, 0.6952, 0.6264, 0.7195, 0.6269, 0.7195, 0.6836, 0.6952, 0.6832, 0.4944, 0.931, 0.4941, 0.9042, 0.5492, 0.9043, 0.5496, 0.9312, 0.04122, 0.6306, 0.06557, 0.6308, 0.06557, 0.6876, 0.04122, 0.6874, 0.4944, 0.7858, 0.495, 0.7591, 0.5501, 0.7593, 0.5496, 0.7859, 0.3068, 0.8729, 0.3068, 0.8426, 0.362, 0.8426, 0.362, 0.8729, 0.3191, 0.6259, 0.3419, 0.6263, 0.3419, 0.683, 0.3191, 0.6826, 0.529, 0.6263, 0.5538, 0.6266, 0.5538, 0.6834, 0.529, 0.6831, 0.6826, 0.9544, 0.6819, 0.9308, 0.7371, 0.9308, 0.7378, 0.9543, 0.6811, 0.8145, 0.6814, 0.7856, 0.7365, 0.7856, 0.7362, 0.8145, 0.6733, 0.6257, 0.6952, 0.6264, 0.6952, 0.6832, 0.6733, 0.6825, 0.01908, 0.6303, 0.04122, 0.6306, 0.04122, 0.6874, 0.01908, 0.687, 0.7994, 0.907, 0.7988, 0.8793, 0.8539, 0.8793, 0.8545, 0.907, 0.4471, 0.2535, 0.4279, 0.2516, 0.4094, 0.2458, 0.3923, 0.2364, 0.3774, 0.2238, 0.3651, 0.2084, 0.356, 0.1909, 0.3504, 0.1718, 0.3485, 0.152, 0.3504, 0.1322, 0.356, 0.1131, 0.3651, 0.09556, 0.3774, 0.08016, 0.3923, 0.06753, 0.4094, 0.05815, 0.4279, 0.05237, 0.4471, 0.05041, 0.4664, 0.05236, 0.4849, 0.05814, 0.502, 0.06753, 0.5169, 0.08016, 0.5292, 0.09555, 0.5383, 0.1131, 0.5439, 0.1322, 0.5458, 0.152, 0.5439, 0.1718, 0.5383, 0.1908, 0.5292, 0.2084, 0.5169, 0.2238, 0.502, 0.2364, 0.4849, 0.2458, 0.4664, 0.2516, 0.6906, 0.03803, 0.7075, 0.03631, 0.7244, 0.03803, 0.7407, 0.04311, 0.7557, 0.05137, 0.7689, 0.06249, 0.7797, 0.07603, 0.7877, 0.09148, 0.7927, 0.1082, 0.7943, 0.1257, 0.7927, 0.1431, 0.7877, 0.1599, 0.7797, 0.1753, 0.7689, 0.1889, 0.7557, 0.2, 0.7407, 0.2083, 0.7244, 0.2133, 0.7075, 0.2151, 0.6906, 0.2133, 0.6743, 0.2083, 0.6593, 0.2, 0.6461, 0.1889, 0.6353, 0.1753, 0.6273, 0.1599, 0.6223, 0.1431, 0.6207, 0.1257, 0.6223, 0.1083, 0.6273, 0.09148, 0.6353, 0.07603, 0.6461, 0.06249, 0.6593, 0.05137, 0.6743, 0.04311, 0.6054, 0.6834, 0.6302, 0.6831, 0.6131, 0.7355, 0.5967, 0.7357, 0.4759, 0.0, 0.5041, 0.008802, 0.4849, 0.05814, 0.4664, 0.05236, 0.745, 0.6838, 0.7709, 0.6838, 0.7652, 0.7355, 0.7482, 0.7356, 0.3077, 0.09254, 0.3216, 0.06579, 0.3651, 0.09556, 0.356, 0.1131, 0.09118, 0.6877, 0.1171, 0.6877, 0.1108, 0.7405, 0.09376, 0.7406, 0.7962, 0.6835, 0.8199, 0.683, 0.7974, 0.735, 0.7818, 0.7353, 0.7362, 0.8145, 0.7365, 0.7856, 0.7908, 0.8062, 0.7906, 0.8252, 0.3631, 0.2804, 0.3403, 0.2611, 0.3774, 0.2238, 0.3923, 0.2364, 0.3667, 0.6833, 0.3925, 0.6834, 0.3927, 0.7359, 0.3758, 0.7358, 0.5795, 0.6835, 0.6054, 0.6834, 0.5967, 0.7357, 0.5798, 0.7357, 0.5041, 0.008802, 0.5301, 0.0231, 0.502, 0.06753, 0.4849, 0.05814, 0.7195, 0.6836, 0.745, 0.6838, 0.7482, 0.7356, 0.7314, 0.7354, 0.3216, 0.06579, 0.3403, 0.04235, 0.3774, 0.08016, 0.3651, 0.09556, 0.06557, 0.6876, 0.09118, 0.6877, 0.09376, 0.7406, 0.07694, 0.7405, 0.7709, 0.6838, 0.7962, 0.6835, 0.7818, 0.7353, 0.7652, 0.7355, 0.5855, 0.2109, 0.5716, 0.2377, 0.5292, 0.2084, 0.5383, 0.1908, 0.3403, 0.2611, 0.3216, 0.2377, 0.3651, 0.2084, 0.3774, 0.2238, 0.3419, 0.683, 0.3667, 0.6833, 0.3758, 0.7358, 0.3595, 0.7357, 0.5538, 0.6834, 0.5795, 0.6835, 0.5798, 0.7357, 0.5629, 0.7357, 0.5301, 0.0231, 0.5529, 0.04234, 0.5169, 0.08016, 0.502, 0.06753, 0.6952, 0.6832, 0.7195, 0.6836, 0.7314, 0.7354, 0.7155, 0.7351, 0.3403, 0.04235, 0.3631, 0.02311, 0.3923, 0.06753, 0.3774, 0.08016, 0.04122, 0.6874, 0.06557, 0.6876, 0.07694, 0.7405, 0.06096, 0.7403, 0.5716, 0.2377, 0.5529, 0.2611, 0.5169, 0.2238, 0.5292, 0.2084, 0.3216, 0.2377, 0.3077, 0.2109, 0.356, 0.1909, 0.3651, 0.2084, 0.5977, 0.2014, 0.5855, 0.1779, 0.6273, 0.1599, 0.6353, 0.1753, 0.529, 0.6831, 0.5538, 0.6834, 0.5629, 0.7357, 0.5466, 0.7355, 0.5529, 0.04234, 0.5716, 0.06578, 0.5292, 0.09555, 0.5169, 0.08016, 0.6141, 0.02951, 0.6342, 0.01258, 0.6593, 0.05137, 0.6461, 0.06249, 0.3631, 0.02311, 0.3891, 0.008808, 0.4094, 0.05815, 0.3923, 0.06753, 0.7811, 0.239, 0.7583, 0.2516, 0.7407, 0.2083, 0.7557, 0.2, 0.5529, 0.2611, 0.5301, 0.2804, 0.502, 0.2364, 0.5169, 0.2238, 0.5492, 0.9043, 0.5491, 0.8753, 0.6032, 0.8654, 0.6033, 0.8844, 0.6141, 0.222, 0.5977, 0.2014, 0.6353, 0.1753, 0.6461, 0.1889, 0.8176, 0.05014, 0.8299, 0.07368, 0.7877, 0.09148, 0.7797, 0.07603, 0.5716, 0.06578, 0.5855, 0.09252, 0.5383, 0.1131, 0.5292, 0.09555, 0.5977, 0.05014, 0.6141, 0.02951, 0.6461, 0.06249, 0.6353, 0.07603, 0.3622, 0.9024, 0.362, 0.8729, 0.4158, 0.8656, 0.4159, 0.8849, 0.8012, 0.222, 0.7811, 0.239, 0.7557, 0.2, 0.7689, 0.1889, 0.5301, 0.2804, 0.5041, 0.2947, 0.4849, 0.2458, 0.502, 0.2364, 0.5491, 0.8753, 0.5491, 0.8451, 0.6032, 0.8455, 0.6032, 0.8654, 0.6342, 0.239, 0.6141, 0.222, 0.6461, 0.1889, 0.6593, 0.2, 0.8012, 0.02951, 0.8176, 0.05014, 0.7797, 0.07603, 0.7689, 0.06249, 0.7365, 0.904, 0.7362, 0.8749, 0.7906, 0.8648, 0.7908, 0.8839, 0.8536, 0.8498, 0.8536, 0.8195, 0.9085, 0.8232, 0.9085, 0.8431, 0.5855, 0.07368, 0.5977, 0.05014, 0.6353, 0.07603, 0.6273, 0.09148, 0.8176, 0.2014, 0.8012, 0.222, 0.7689, 0.1889, 0.7797, 0.1753, 0.362, 0.8729, 0.362, 0.8426, 0.4158, 0.8457, 0.4158, 0.8656, 0.5041, 0.2947, 0.4759, 0.3035, 0.4664, 0.2516, 0.4849, 0.2458, 0.5491, 0.8451, 0.5492, 0.8149, 0.6033, 0.8257, 0.6032, 0.8455, 0.1423, 0.6875, 0.1658, 0.6872, 0.1428, 0.7403, 0.1273, 0.7404, 0.7811, 0.01258, 0.8012, 0.02951, 0.7689, 0.06249, 0.7557, 0.05137, 0.7362, 0.8749, 0.7361, 0.8447, 0.7905, 0.845, 0.7906, 0.8648, 0.8536, 0.8195, 0.8538, 0.7896, 0.9087, 0.8036, 0.9085, 0.8232, 0.4183, 0.6833, 0.4432, 0.6831, 0.426, 0.7357, 0.4097, 0.7359, 0.8299, 0.1779, 0.8176, 0.2014, 0.7797, 0.1753, 0.7877, 0.1599, 0.362, 0.8426, 0.3622, 0.8127, 0.4159, 0.826, 0.4158, 0.8457, 0.8539, 0.8793, 0.8536, 0.8498, 0.9085, 0.8431, 0.9087, 0.8625, 0.1171, 0.6877, 0.1423, 0.6875, 0.1273, 0.7404, 0.1108, 0.7405, 0.2992, 0.1216, 0.3077, 0.09254, 0.356, 0.1131, 0.3504, 0.1322, 0.7583, 0.0, 0.7811, 0.01258, 0.7557, 0.05137, 0.7407, 0.04311, 0.7361, 0.8447, 0.7362, 0.8145, 0.7906, 0.8252, 0.7905, 0.845, 0.1374, 0.8576, 0.1146, 0.8801, 0.09218, 0.8562, 0.115, 0.8336, 0.1593, 0.8811, 0.1374, 0.8576, 0.1582, 0.837, 0.1801, 0.8604, 0.1365, 0.9036, 0.1593, 0.8811, 0.1801, 0.9034, 0.1573, 0.9259, 0.1146, 0.8801, 0.1365, 0.9036, 0.1132, 0.9266, 0.09125, 0.9032, 0.1146, 0.8801, 0.1374, 0.8576, 0.1593, 0.8811, 0.1365, 0.9036, 0.2294, 0.8817, 0.2611, 0.8817, 0.2611, 0.9142, 0.2294, 0.9142, 0.0, 0.0, 0.0, 0.0, 0.0, 0.0, 0.0, 0.0, 0.0, 0.0, 0.0, 0.0, 0.0, 0.0, 0.0, 0.0, 0.2611, 0.8817, 0.2294, 0.8817, 0.2294, 0.8507, 0.2611, 0.8507, 0.0, 0.0, 0.0, 0.0, 0.0, 0.0, 0.0, 0.0, 0.7507, 0.2848, 0.7776, 0.2848, 0.7728, 0.2955, 0.7392, 0.2955, 0.2294, 0.8817, 0.2294, 0.9142, 0.1971, 0.9142, 0.1971, 0.8817, 0.0, 0.0, 0.0, 0.0, 0.0, 0.0, 0.0, 0.0, 0.0, 0.0, 0.0, 0.0, 0.0, 0.0, 0.0, 0.0, 0.9209, 0.911, 0.9209, 0.9433, 0.909, 0.9501, 0.909, 0.9098, 0.0, 0.0, 0.0, 0.0, 0.0, 0.0, 0.0, 0.0, 0.2294, 0.9142, 0.2611, 0.9142, 0.2611, 0.9475, 0.2294, 0.9475, 0.0, 0.0, 0.0, 0.0, 0.0, 0.0, 0.0, 0.0, 0.0, 0.0, 0.0, 0.0, 0.0, 0.0, 0.0, 0.0, 0.0, 0.0, 0.0, 0.0, 0.0, 0.0, 0.0, 0.0, 0.2611, 0.9142, 0.2611, 0.8817, 0.29, 0.8817, 0.29, 0.9142, 0.0, 0.0, 0.0, 0.0, 0.0, 0.0, 0.0, 0.0, 0.7776, 0.2956, 0.7776, 0.2624, 0.7823, 0.2516, 0.7823, 0.293, 0.7507, 0.2516, 0.7507, 0.2848, 0.7392, 0.2955, 0.7392, 0.2539, 0.4856, 0.7468, 0.4634, 0.7701, 0.4505, 0.7649, 0.4782, 0.7359, 0.463, 0.813, 0.4856, 0.8358, 0.4782, 0.847, 0.45, 0.8185, 0.292, 0.7477, 0.292, 0.7144, 0.2975, 0.7038, 0.2975, 0.7453, 0.2917, 0.6588, 0.2917, 0.6913, 0.2789, 0.6939, 0.2789, 0.6532, 0.2789, 0.6509, 0.2789, 0.6183, 0.2918, 0.6126, 0.2918, 0.6532, 0.2294, 0.9475, 0.2611, 0.9475, 0.2666, 0.9582, 0.2271, 0.9582, 0.09125, 0.9596, 0.1182, 0.9596, 0.1298, 0.9699, 0.09614, 0.9699, 0.909, 0.8092, 0.909, 0.7795, 0.9205, 0.7852, 0.9205, 0.8223, 0.0, 0.0, 0.0, 0.0, 0.0, 0.0, 0.0, 0.0, 0.0, 0.0, 0.0, 0.0, 0.0, 0.0, 0.0, 0.0, 0.0, 0.0, 0.0, 0.0, 0.0, 0.0, 0.0, 0.0, 0.0, 0.0, 0.0, 0.0, 0.0, 0.0, 0.0, 0.0, 0.0, 0.0, 0.0, 0.0, 0.0, 0.0, 0.0, 0.0, 0.0, 0.0, 0.0, 0.0, 0.0, 0.0, 0.0, 0.0, 0.0, 0.0, 0.0, 0.0, 0.0, 0.0, 0.0, 0.0, 0.0, 0.0, 0.0, 0.0, 0.0, 0.0, 0.0, 0.0, 0.0, 0.0, 0.0, 0.0, 0.0, 0.0, 0.0, 0.0, 0.0, 0.0, 0.0, 0.0, 0.0, 0.0, 0.0, 0.0, 0.0, 0.0, 0.0, 0.0, 0.0, 0.0, 0.0, 0.0, 0.0, 0.0, 0.0, 0.0, 0.0, 0.0, 0.0, 0.0, 0.0, 0.0, 0.0, 0.0, 0.0, 0.0, 0.0, 0.0, 0.0, 0.0, 0.0, 0.0, 0.0, 0.0, 0.0, 0.0, 0.3664, 0.995, 0.3664, 0.9545, 0.4001, 0.9544, 0.4001, 0.995, 0.7406, 0.995, 0.7406, 0.9544, 0.7742, 0.9544, 0.7742, 0.995, 0.7069, 0.995, 0.7069, 0.9544, 0.7406, 0.9544, 0.7406, 0.995, 0.6961, 0.2902, 0.6624, 0.2902, 0.6624, 0.2516, 0.6961, 0.2516, 0.9283, 0.2649, 0.9619, 0.2651, 0.9619, 0.3035, 0.9283, 0.3032, 0.8291, 0.9526, 0.8627, 0.9526, 0.8627, 0.9941, 0.8291, 0.9942, 0.859, 0.2539, 0.8926, 0.2539, 0.8926, 0.2955, 0.859, 0.2955, 0.8963, 0.9526, 0.9299, 0.9528, 0.9299, 0.994, 0.8963, 0.9938, 0.8159, 0.293, 0.7823, 0.293, 0.7823, 0.2516, 0.8159, 0.2516, 0.5535, 0.9549, 0.5535, 0.9953, 0.5198, 0.995, 0.5198, 0.9547, 0.45, 0.9581, 0.4836, 0.9581, 0.4836, 0.9953, 0.45, 0.9953, 0.8291, 0.9898, 0.7954, 0.9898, 0.7954, 0.9526, 0.8291, 0.9526, 0.1182, 0.9596, 0.118, 0.9266, 0.1295, 0.9288, 0.1298, 0.9699, 0.1971, 0.9697, 0.1971, 0.9975, 0.1868, 0.9928, 0.1868, 0.9582, 0.7007, 0.2647, 0.7007, 0.2957, 0.6961, 0.2902, 0.6961, 0.2516, 0.4634, 0.7701, 0.4841, 0.7909, 0.4763, 0.7909, 0.4505, 0.7649, 0.8704, 0.614, 0.8974, 0.614, 0.8925, 0.6244, 0.8589, 0.6244, 0.5871, 0.994, 0.5871, 0.9663, 0.5981, 0.9547, 0.5981, 0.9893, 0.9089, 0.5801, 0.9089, 0.6109, 0.8974, 0.6244, 0.8974, 0.586, 0.9063, 0.2631, 0.9063, 0.2334, 0.9179, 0.2203, 0.9179, 0.2575, 0.8544, 0.2848, 0.8544, 0.2516, 0.859, 0.2539, 0.859, 0.2955, 0.9569, 0.2501, 0.9569, 0.2224, 0.9675, 0.2272, 0.9675, 0.2619, 0.6508, 0.2848, 0.6508, 0.2516, 0.6624, 0.254, 0.6624, 0.2955, 0.6239, 0.2848, 0.6508, 0.2848, 0.6624, 0.2955, 0.6288, 0.2955, 0.292, 0.6052, 0.292, 0.572, 0.2975, 0.5744, 0.2975, 0.6159, 0.1971, 0.8817, 0.1971, 0.9142, 0.1868, 0.9167, 0.1868, 0.876, 0.4841, 0.7909, 0.463, 0.813, 0.45, 0.8185, 0.4763, 0.7909, 0.7908, 0.9955, 0.7908, 0.9657, 0.7954, 0.9526, 0.7954, 0.9898, 0.8705, 0.5808, 0.8704, 0.614, 0.8589, 0.6244, 0.8589, 0.5829, 0.1971, 0.9975, 0.1971, 0.9698, 0.2075, 0.9582, 0.2075, 0.9928, 0.18, 0.9324, 0.18, 0.965, 0.1682, 0.9673, 0.1682, 0.9266, 0.9063, 0.2339, 0.9063, 0.2649, 0.8947, 0.2589, 0.8947, 0.2203, 0.1374, 0.7645, 0.1146, 0.7871, 0.09218, 0.7631, 0.115, 0.7406, 0.1593, 0.788, 0.1374, 0.7645, 0.1582, 0.7439, 0.1801, 0.7674, 0.1365, 0.8106, 0.1593, 0.788, 0.1801, 0.8104, 0.1573, 0.8329, 0.1146, 0.7871, 0.1365, 0.8106, 0.1132, 0.8336, 0.09125, 0.8101, 0.1146, 0.7871, 0.1374, 0.7645, 0.1593, 0.788, 0.1365, 0.8106, 0.2473, 0.8197, 0.2157, 0.8197, 0.2157, 0.7872, 0.2473, 0.7872, 0.0, 0.0, 0.0, 0.0, 0.0, 0.0, 0.0, 0.0, 0.0, 0.0, 0.0, 0.0, 0.0, 0.0, 0.0, 0.0, 0.2157, 0.8197, 0.2473, 0.8197, 0.2473, 0.8507, 0.2157, 0.8507, 0.2473, 0.8197, 0.2473, 0.7872, 0.2796, 0.7872, 0.2796, 0.8197, 0.0, 0.0, 0.0, 0.0, 0.0, 0.0, 0.0, 0.0, 0.0, 0.0, 0.0, 0.0, 0.0, 0.0, 0.0, 0.0, 0.411, 0.9582, 0.411, 0.9905, 0.4001, 0.9947, 0.4001, 0.9544, 0.0, 0.0, 0.0, 0.0, 0.0, 0.0, 0.0, 0.0, 0.2473, 0.7872, 0.2157, 0.7872, 0.2157, 0.7539, 0.2473, 0.7539, 0.0, 0.0, 0.0, 0.0, 0.0, 0.0, 0.0, 0.0, 0.0, 0.0, 0.0, 0.0, 0.0, 0.0, 0.0, 0.0, 0.2157, 0.7872, 0.2157, 0.8197, 0.1868, 0.8197, 0.1868, 0.7872, 0.0, 0.0, 0.0, 0.0, 0.0, 0.0, 0.0, 0.0, 0.8544, 0.2516, 0.8544, 0.2847, 0.8496, 0.2953, 0.8496, 0.2539, 0.9023, 0.6683, 0.9023, 0.635, 0.9137, 0.6244, 0.9137, 0.6659, 0.4856, 0.8579, 0.4634, 0.8811, 0.4505, 0.876, 0.4782, 0.847, 0.463, 0.9241, 0.4856, 0.9469, 0.4782, 0.9581, 0.45, 0.9296, 0.292, 0.7038, 0.292, 0.6705, 0.2975, 0.6598, 0.2975, 0.7014, 0.2789, 0.7288, 0.2789, 0.6962, 0.2917, 0.6939, 0.2917, 0.7345, 0.2789, 0.6102, 0.2789, 0.5777, 0.292, 0.572, 0.292, 0.6126, 0.2473, 0.7539, 0.2157, 0.7539, 0.2102, 0.7432, 0.2497, 0.7432, 0.9136, 0.698, 0.9136, 0.6683, 0.9249, 0.674, 0.9249, 0.7111, 0.0, 0.0, 0.0, 0.0, 0.0, 0.0, 0.0, 0.0, 0.0, 0.0, 0.0, 0.0, 0.0, 0.0, 0.0, 0.0, 0.0, 0.0, 0.0, 0.0, 0.0, 0.0, 0.0, 0.0, 0.0, 0.0, 0.0, 0.0, 0.0, 0.0, 0.0, 0.0, 0.0, 0.0, 0.0, 0.0, 0.0, 0.0, 0.0, 0.0, 0.0, 0.0, 0.0, 0.0, 0.0, 0.0, 0.0, 0.0, 0.0, 0.0, 0.0, 0.0, 0.0, 0.0, 0.0, 0.0, 0.0, 0.0, 0.0, 0.0, 0.0, 0.0, 0.0, 0.0, 0.3328, 0.995, 0.3328, 0.9545, 0.3664, 0.9544, 0.3664, 0.995, 0.2992, 0.9951, 0.2992, 0.9544, 0.3328, 0.9544, 0.3328, 0.9951, 0.7069, 0.9544, 0.7069, 0.995, 0.6733, 0.995, 0.6733, 0.9544, 0.5902, 0.2573, 0.6239, 0.2573, 0.6239, 0.2959, 0.5902, 0.2959, 0.9283, 0.3035, 0.8947, 0.3033, 0.8947, 0.2649, 0.9283, 0.2651, 0.9303, 0.9431, 0.9639, 0.9431, 0.9639, 0.9847, 0.9303, 0.9847, 0.7344, 0.2931, 0.7007, 0.2931, 0.7007, 0.2516, 0.7344, 0.2516, 0.8963, 0.994, 0.8627, 0.9938, 0.8627, 0.9526, 0.8963, 0.9528, 0.8159, 0.2539, 0.8496, 0.2539, 0.8496, 0.2953, 0.8159, 0.2953, 0.4862, 0.9951, 0.4862, 0.9547, 0.5198, 0.9549, 0.5198, 0.9953, 0.5871, 0.9919, 0.5535, 0.9919, 0.5535, 0.9547, 0.5871, 0.9547, 0.1298, 0.9323, 0.1634, 0.9323, 0.1634, 0.9695, 0.1298, 0.9695, 0.9202, 0.5911, 0.9202, 0.6241, 0.9089, 0.6213, 0.9089, 0.5801, 0.5855, 0.2825, 0.5855, 0.2516, 0.5902, 0.2573, 0.5902, 0.2959, 0.4634, 0.8811, 0.484, 0.902, 0.4763, 0.902, 0.4505, 0.876, 0.909, 0.8659, 0.909, 0.8352, 0.9203, 0.8223, 0.9203, 0.8607, 0.9137, 0.6672, 0.9137, 0.6375, 0.9249, 0.6244, 0.9249, 0.6615, 0.7392, 0.2622, 0.7392, 0.2955, 0.7344, 0.2931, 0.7344, 0.2516, 0.9202, 0.8766, 0.9202, 0.9098, 0.909, 0.9075, 0.909, 0.8659, 0.2975, 0.6266, 0.2975, 0.6598, 0.292, 0.6574, 0.292, 0.6159, 0.2796, 0.8197, 0.2796, 0.7872, 0.29, 0.7847, 0.29, 0.8254, 0.484, 0.902, 0.463, 0.9241, 0.45, 0.9296, 0.4763, 0.902, 0.1682, 0.9266, 0.1682, 0.9564, 0.1634, 0.9695, 0.1634, 0.9323, 0.9136, 0.6683, 0.9136, 0.7015, 0.9023, 0.7125, 0.9023, 0.6711, 0.7742, 0.9894, 0.7742, 0.9568, 0.7853, 0.9544, 0.7853, 0.995, 0.9203, 0.7485, 0.9203, 0.7795, 0.909, 0.7742, 0.909, 0.7356, 0.08352, 0.5721, 0.07434, 0.5721, 0.07333, 0.3079, 0.08125, 0.308, 0.2789, 0.572, 0.2801, 0.308, 0.2896, 0.3079, 0.2988, 0.308, 0.2992, 0.572, 0.0, 0.0, 0.0, 0.0, 0.0, 0.0, 0.0, 0.0, 0.0, 0.0, 0.0, 0.0, 0.0, 0.0, 0.0, 0.0, 0.0, 0.0, 0.0, 0.0, 0.0, 0.0, 0.0, 0.0, 0.0, 0.0, 0.0, 0.0, 0.0, 0.0, 0.0, 0.0, 0.1879, 0.2498, 0.207, 0.2391, 0.1972, 0.2459, 0.1032, 0.5721, 0.103, 0.308, 0.1128, 0.308, 0.1122, 0.5721, 0.09317, 0.5722, 0.08352, 0.5721, 0.08125, 0.308, 0.103, 0.308, 0.1032, 0.5721, 0.05674, 0.1946, 0.06693, 0.2135, 0.06016, 0.2031, 0.4124, 0.3035, 0.4117, 0.5675, 0.4016, 0.5676, 0.4016, 0.3035, 0.4016, 0.3035, 0.4016, 0.5676, 0.3927, 0.5676, 0.3822, 0.5676, 0.3805, 0.3035, 0.1103, 0.05842, 0.09073, 0.06961, 0.1017, 0.06205, 0.7864, 0.3035, 0.7851, 0.5673, 0.7749, 0.5674, 0.7761, 0.3036, 0.7761, 0.3036, 0.7749, 0.5674, 0.7665, 0.5675, 0.7558, 0.5675, 0.7538, 0.3037])
me_cylinder.materials.append(mat_healthpickup_canister)
me_cylinder.materials.append(mat_healthpickup_shard)
me_cylinder.use_remesh_preserve_volume = False
me_cylinder.use_remesh_preserve_attributes = False
me_cylinder.use_mirror_vertex_groups = False
me_cylinder.update()

# ---- objects
ob_cylinder = bpy.data.objects.new('Cylinder', me_cylinder)
ob_lamp = bpy.data.objects.new('Lamp', light_lamp)
ob_camera = bpy.data.objects.new('Camera', cam_camera)

# ---- transforms, parenting, visibility, modifiers, constraints
ob_cylinder.location = (0.0, 0.0, 0.0)
ob_cylinder.scale = (0.2084, 0.2084, 0.2084)
ob_cylinder.lineart.crease_threshold = 0.0
ob_lamp.location = (4.076, 1.005, 5.904)
ob_lamp.rotation_euler = (0.6503, 0.05522, 1.866)
ob_lamp.lock_rotations_4d = False
ob_lamp.empty_display_type = 'ARROWS'
ob_lamp.color = (0.0, 0.0, 0.0, 0.0)
ob_lamp.lineart.crease_threshold = 0.0
ob_camera.location = (7.481, -6.508, 5.344)
ob_camera.rotation_euler = (1.109, 0.01082, 0.8149)
ob_camera.lock_rotations_4d = False
ob_camera.empty_display_type = 'ARROWS'
ob_camera.color = (0.0, 0.0, 0.0, 0.0)
ob_camera.display_type = 'WIRE'
ob_camera.lineart.crease_threshold = 0.0

# ---- collection membership
col_collection_1.objects.link(ob_cylinder)
col_collection_1.objects.link(ob_lamp)
col_collection_1.objects.link(ob_camera)

# ---- scene / render settings (as saved in the file)
scene.camera = ob_camera
scene.frame_start = 1; scene.frame_end = 250; scene.frame_set(1)
scene.render.engine = 'BLENDER_EEVEE_NEXT'
scene.render.resolution_percentage = 50
scene.render.dither_intensity = 0.0
scene.cycles.use_denoising = False
scene.cycles.samples = 10
scene.cycles.sampling_pattern = 'TABULATED_SOBOL'
scene.cycles.light_sampling_threshold = 0.0
scene.cycles.use_adaptive_sampling = False
scene.cycles.use_light_tree = False
scene.cycles.blur_glossy = 0.0
scene.cycles.pixel_filter_type = 'GAUSSIAN'
scene.cycles.sample_clamp_indirect = 0.0
scene.view_settings.view_transform = 'Standard'
bpy.context.view_layer.update()
